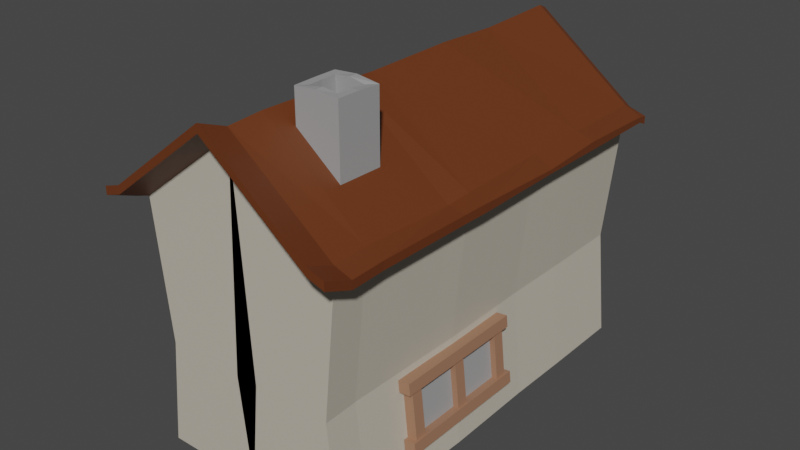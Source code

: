 # Source: house2.blend  (saved by Blender 3.5.10; exported with 4.5.12 LTS)
import bpy
from mathutils import Matrix  # noqa: F401  (used for matrix-valued properties, if any)

bpy.ops.wm.read_factory_settings(use_empty=True)
scene = bpy.context.scene
scene.name = 'Scene'

# ---- collections
col_collection = bpy.data.collections.new('Collection'); scene.collection.children.link(col_collection)

# ---- materials (node trees are filled in below, after node groups)
mat_gray = bpy.data.materials.new('gray')
mat_gray.use_transparent_shadow = False
mat_light_brown = bpy.data.materials.new('light brown')
mat_light_brown.use_transparent_shadow = False
mat_dark_brown = bpy.data.materials.new('dark brown')
mat_dark_brown.use_transparent_shadow = False
mat_white = bpy.data.materials.new('white')
mat_white.use_transparent_shadow = False
mat_light_brown_001 = bpy.data.materials.new('light brown.001')
mat_light_brown_001.use_transparent_shadow = False
mat_light_brown_001.diffuse_color = (0.3588, 0.1786, 0.1068, 1.0)
mat_light_brown_001.roughness = 0.5
mat_gray_001 = bpy.data.materials.new('gray.001')
mat_gray_001.use_transparent_shadow = False
mat_gray_001.diffuse_color = (0.3506, 0.3506, 0.3506, 1.0)
mat_gray_001.roughness = 0.5

# ---- material node trees
mat_gray.use_nodes = True; mat_gray.node_tree.nodes.clear()
_N = mat_gray.node_tree.nodes; _L = mat_gray.node_tree.links
n0 = _N.new('ShaderNodeBsdfPrincipled'); n0.name = 'Principled BSDF'; n0.location = (10, 300)
n0.distribution = 'GGX'
n0.subsurface_method = 'RANDOM_WALK_SKIN'
n0.inputs[0].default_value = (0.3506, 0.3506, 0.3506, 1.0)
n0.inputs[3].default_value = 1.45
n0.inputs[27].default_value = (0.0, 0.0, 0.0, 1.0)
n0.inputs[28].default_value = 1.0
n1 = _N.new('ShaderNodeOutputMaterial'); n1.name = 'Material Output'; n1.location = (300, 300)
n2 = _N.new('ShaderNodeBump'); n2.name = 'Bump'; n2.location = (-234, -229)
n2.inputs[0].default_value = 0.1
n2.inputs[1].default_value = 1.0
n2.inputs[2].default_value = 1.0
n3 = _N.new('ShaderNodeHueSaturation'); n3.name = 'Hue Saturation Value'; n3.location = (-475, -323)
n4 = _N.new('ShaderNodeTexNoise'); n4.name = 'Noise Texture'; n4.location = (-693, -331)
n4.inputs[2].default_value = 888.0
_L.new(n0.outputs[0], n1.inputs[0])
_L.new(n2.outputs[0], n0.inputs[5])
_L.new(n3.outputs[0], n2.inputs[3])
_L.new(n4.outputs[0], n3.inputs[4])
n1.is_active_output = True
mat_light_brown.use_nodes = True; mat_light_brown.node_tree.nodes.clear()
_N = mat_light_brown.node_tree.nodes; _L = mat_light_brown.node_tree.links
n0 = _N.new('ShaderNodeBsdfPrincipled'); n0.name = 'Principled BSDF'; n0.location = (10, 300)
n0.distribution = 'GGX'
n0.subsurface_method = 'RANDOM_WALK_SKIN'
n0.inputs[0].default_value = (0.3588, 0.1786, 0.1068, 1.0)
n0.inputs[3].default_value = 1.45
n0.inputs[27].default_value = (0.0, 0.0, 0.0, 1.0)
n0.inputs[28].default_value = 1.0
n1 = _N.new('ShaderNodeOutputMaterial'); n1.name = 'Material Output'; n1.location = (300, 300)
n2 = _N.new('ShaderNodeBump'); n2.name = 'Bump'; n2.location = (-234, -229)
n2.inputs[0].default_value = 0.1
n2.inputs[1].default_value = 1.0
n2.inputs[2].default_value = 1.0
n3 = _N.new('ShaderNodeHueSaturation'); n3.name = 'Hue Saturation Value'; n3.location = (-475, -323)
n4 = _N.new('ShaderNodeTexNoise'); n4.name = 'Noise Texture'; n4.location = (-693, -331)
n4.inputs[2].default_value = 888.0
_L.new(n0.outputs[0], n1.inputs[0])
_L.new(n2.outputs[0], n0.inputs[5])
_L.new(n3.outputs[0], n2.inputs[3])
_L.new(n4.outputs[0], n3.inputs[4])
n1.is_active_output = True
mat_dark_brown.use_nodes = True; mat_dark_brown.node_tree.nodes.clear()
_N = mat_dark_brown.node_tree.nodes; _L = mat_dark_brown.node_tree.links
n0 = _N.new('ShaderNodeBsdfPrincipled'); n0.name = 'Principled BSDF'; n0.location = (10, 300)
n0.distribution = 'GGX'
n0.subsurface_method = 'RANDOM_WALK_SKIN'
n0.inputs[0].default_value = (0.1376, 0.0354, 0.008495, 1.0)
n0.inputs[3].default_value = 1.45
n0.inputs[27].default_value = (0.0, 0.0, 0.0, 1.0)
n0.inputs[28].default_value = 1.0
n1 = _N.new('ShaderNodeOutputMaterial'); n1.name = 'Material Output'; n1.location = (300, 300)
n2 = _N.new('ShaderNodeBump'); n2.name = 'Bump'; n2.location = (-234, -229)
n2.inputs[0].default_value = 0.1
n2.inputs[1].default_value = 1.0
n2.inputs[2].default_value = 1.0
n3 = _N.new('ShaderNodeHueSaturation'); n3.name = 'Hue Saturation Value'; n3.location = (-475, -323)
n4 = _N.new('ShaderNodeTexNoise'); n4.name = 'Noise Texture'; n4.location = (-693, -331)
n4.inputs[2].default_value = 888.0
_L.new(n0.outputs[0], n1.inputs[0])
_L.new(n2.outputs[0], n0.inputs[5])
_L.new(n3.outputs[0], n2.inputs[3])
_L.new(n4.outputs[0], n3.inputs[4])
n1.is_active_output = True
mat_white.use_nodes = True; mat_white.node_tree.nodes.clear()
_N = mat_white.node_tree.nodes; _L = mat_white.node_tree.links
n0 = _N.new('ShaderNodeBsdfPrincipled'); n0.name = 'Principled BSDF'; n0.location = (10, 300)
n0.distribution = 'GGX'
n0.subsurface_method = 'RANDOM_WALK_SKIN'
n0.inputs[0].default_value = (0.5489, 0.501, 0.4127, 1.0)
n0.inputs[3].default_value = 1.45
n0.inputs[27].default_value = (0.0, 0.0, 0.0, 1.0)
n0.inputs[28].default_value = 1.0
n1 = _N.new('ShaderNodeOutputMaterial'); n1.name = 'Material Output'; n1.location = (300, 300)
n2 = _N.new('ShaderNodeBump'); n2.name = 'Bump'; n2.location = (-234, -229)
n2.inputs[0].default_value = 0.1
n2.inputs[1].default_value = 1.0
n2.inputs[2].default_value = 1.0
n3 = _N.new('ShaderNodeHueSaturation'); n3.name = 'Hue Saturation Value'; n3.location = (-475, -323)
n4 = _N.new('ShaderNodeTexNoise'); n4.name = 'Noise Texture'; n4.location = (-693, -331)
n4.inputs[2].default_value = 888.0
_L.new(n0.outputs[0], n1.inputs[0])
_L.new(n2.outputs[0], n0.inputs[5])
_L.new(n3.outputs[0], n2.inputs[3])
_L.new(n4.outputs[0], n3.inputs[4])
n1.is_active_output = True
mat_light_brown_001.use_nodes = True; mat_light_brown_001.node_tree.nodes.clear()
_N = mat_light_brown_001.node_tree.nodes; _L = mat_light_brown_001.node_tree.links
n0 = _N.new('ShaderNodeBsdfPrincipled'); n0.name = 'Principled BSDF'; n0.location = (10, 300)
n0.distribution = 'GGX'
n0.subsurface_method = 'RANDOM_WALK_SKIN'
n0.inputs[0].default_value = (0.3588, 0.1786, 0.1068, 1.0)
n0.inputs[3].default_value = 1.45
n0.inputs[27].default_value = (0.0, 0.0, 0.0, 1.0)
n0.inputs[28].default_value = 1.0
n1 = _N.new('ShaderNodeOutputMaterial'); n1.name = 'Material Output'; n1.location = (300, 300)
n2 = _N.new('ShaderNodeNormalMap'); n2.name = 'Normal Map'; n2.location = (-300, -300)
n2.label = 'Normal/Map'
n2.inputs[0].default_value = 0.0
_L.new(n0.outputs[0], n1.inputs[0])
_L.new(n2.outputs[0], n0.inputs[5])
n1.is_active_output = True
mat_gray_001.use_nodes = True; mat_gray_001.node_tree.nodes.clear()
_N = mat_gray_001.node_tree.nodes; _L = mat_gray_001.node_tree.links
n0 = _N.new('ShaderNodeBsdfPrincipled'); n0.name = 'Principled BSDF'; n0.location = (10, 300)
n0.distribution = 'GGX'
n0.subsurface_method = 'RANDOM_WALK_SKIN'
n0.inputs[0].default_value = (0.3506, 0.3506, 0.3506, 1.0)
n0.inputs[3].default_value = 1.45
n0.inputs[27].default_value = (0.0, 0.0, 0.0, 1.0)
n0.inputs[28].default_value = 1.0
n1 = _N.new('ShaderNodeOutputMaterial'); n1.name = 'Material Output'; n1.location = (300, 300)
n2 = _N.new('ShaderNodeNormalMap'); n2.name = 'Normal Map'; n2.location = (-300, -300)
n2.label = 'Normal/Map'
n2.inputs[0].default_value = 0.0
_L.new(n0.outputs[0], n1.inputs[0])
_L.new(n2.outputs[0], n0.inputs[5])
n1.is_active_output = True

# ---- world
world_world = bpy.data.worlds.new('World'); scene.world = world_world
world_world.use_nodes = True; world_world.node_tree.nodes.clear()
_N = world_world.node_tree.nodes; _L = world_world.node_tree.links
n0 = _N.new('ShaderNodeOutputWorld'); n0.name = 'World Output'; n0.location = (300, 300)
n1 = _N.new('ShaderNodeBackground'); n1.name = 'Background'; n1.location = (10, 300)
n1.inputs[0].default_value = (0.05088, 0.05088, 0.05088, 1.0)
_L.new(n1.outputs[0], n0.inputs[0])
n0.is_active_output = True
world_world.color = (0.05088, 0.05088, 0.05088)
world_world.use_sun_shadow = False
world_world.sun_shadow_jitter_overblur = 0.0

# ---- meshes
me_cube_001 = bpy.data.meshes.new('Cube.001')
me_cube_001.from_pydata([(0.8672, -1.0, -1.0), (1.0, -1.0, 1.0), (0.8672, 1.0, -1.0), (1.0, 1.0, 1.0), (-0.1089, 1.0, -1.0), (0.0, 1.0, 2.156), (-0.1089, -1.0, -1.0), (0.0, -1.0, 2.156), (0.0, 1.0, 2.277), (1.0, 1.0, 1.121), (1.0, -1.0, 1.121), (0.0, -1.0, 2.277), (1.169, 1.0, 0.9176), (1.169, -1.0, 0.9176), (1.169, 1.0, 1.001), (1.169, -1.0, 1.038), (0.0, 1.045, 2.094), (1.0, 1.045, 0.9378), (1.0, 1.045, 1.059), (0.0, 1.045, 2.215), (1.169, 1.045, 0.8554), (1.169, 1.045, 0.9762), (1.0, -1.138, 1.164), (0.0, -1.138, 2.32), (1.0, -1.138, 1.285), (0.0, -1.138, 2.441), (1.169, -1.138, 1.203), (1.169, -1.138, 1.082), (0.8672, 0.5811, -1.0), (1.0, 0.5811, 1.0), (0.0, 0.5811, -1.0), (1.0, 0.5811, 1.121), (0.0, 0.5811, 2.238), (1.169, 0.5811, 0.9176), (1.169, 0.5811, 1.038), (1.0, -0.354, 1.0), (0.0, -0.354, -1.0), (1.0, -0.354, 1.081), (0.0, -0.354, 2.277), (1.169, -0.354, 0.9176), (1.169, -0.354, 1.038), (0.8672, -0.354, -1.0), (0.8605, 0.2533, -1.0), (0.9933, 0.2533, 1.0), (-0.006721, 0.2533, -1.0), (0.9933, 0.2533, 1.121), (-0.006721, 0.2533, 2.277), (1.163, 0.2533, 0.9176), (1.163, 0.2533, 0.9743), (1.006, -0.2251, 1.0), (0.006051, -0.2251, -1.0), (1.006, -0.2251, 1.105), (0.006051, -0.2251, 2.261), (1.175, -0.2251, 0.9176), (1.175, -0.2251, 1.038), (0.8733, -0.2251, -1.0), (0.9871, -0.8262, 1.0), (-0.01295, -0.8262, -1.0), (0.9871, -0.8262, 1.121), (-0.01295, -0.8262, 2.307), (1.156, -0.8262, 0.9176), (1.156, -0.8262, 1.038), (0.8543, -0.8262, -1.0), (0.9761, 0.5811, -2.577), (0.9761, 1.0, -2.577), (0.0, -1.0, -2.577), (0.9761, -1.0, -2.577), (0.0, 1.0, -2.577), (-0.01295, -0.8262, -2.577), (0.9694, 0.2533, -2.577), (0.0, 0.5811, -2.577), (0.006051, -0.2251, -2.577), (0.0, -0.354, -2.577), (0.9632, -0.8262, -2.577), (0.9761, -0.354, -2.577), (0.9822, -0.2251, -2.577), (-0.006721, 0.2533, -2.577)], [], [(4, 5, 3, 2), (62, 56, 1, 0), (44, 30, 70, 76), (7, 1, 22, 23), (13, 15, 26, 27), (0, 1, 7, 6), (58, 59, 11, 10), (14, 12, 20, 21), (33, 12, 14, 34), (29, 3, 12, 33), (3, 5, 16, 17), (58, 10, 15, 61), (17, 16, 19, 18), (17, 18, 21, 20), (5, 8, 19, 16), (12, 3, 17, 20), (8, 9, 18, 19), (9, 14, 21, 18), (23, 22, 24, 25), (24, 22, 27, 26), (10, 11, 25, 24), (1, 13, 27, 22), (11, 7, 23, 25), (15, 10, 24, 26), (9, 31, 34, 14), (43, 29, 33, 47), (47, 33, 34, 48), (9, 8, 32, 31), (0, 6, 65, 66), (2, 3, 29, 28), (60, 39, 40, 61), (56, 35, 39, 60), (51, 37, 40, 54), (51, 52, 38, 37), (41, 62, 73, 74), (55, 49, 35, 41), (28, 29, 43, 42), (42, 55, 75, 69), (31, 32, 46, 45), (31, 45, 48, 34), (53, 47, 48, 54), (49, 43, 47, 53), (35, 49, 53, 39), (39, 53, 54, 40), (42, 43, 49, 55), (50, 44, 76, 71), (45, 46, 52, 51), (45, 51, 54, 48), (1, 56, 60, 13), (13, 60, 61, 15), (37, 58, 61, 40), (37, 38, 59, 58), (2, 28, 63, 64), (41, 35, 56, 62), (68, 73, 66, 65), (67, 64, 63, 70), (71, 75, 74, 72), (70, 63, 69, 76), (76, 69, 75, 71), (72, 74, 73, 68), (62, 0, 66, 73), (36, 50, 71, 72), (4, 2, 64, 67), (28, 42, 69, 63), (55, 41, 74, 75), (57, 36, 72, 68), (30, 4, 67, 70), (6, 57, 68, 65)])
me_cube_001.polygons.foreach_set('material_index', [3, 3, 0, 2, 2, 3, 2, 2, 2, 2, 2, 2, 2, 2, 0, 2, 2, 2, 2, 2, 2, 2, 0, 2, 2, 2, 2, 2, 3, 3, 2, 2, 2, 2, 3, 3, 3, 3, 2, 2, 2, 2, 2, 2, 3, 0, 2, 2, 2, 2, 2, 2, 3, 3, 3, 3, 3, 3, 3, 3, 3, 0, 3, 3, 3, 0, 0, 0])
_uv = me_cube_001.uv_layers.new(name='UVMap')
_uv.uv.foreach_set('vector', [0.375, 0.375, 0.625, 0.375, 0.625, 0.5, 0.375, 0.5, 0.375, 0.7283, 0.625, 0.7283, 0.625, 0.75, 0.375, 0.75, 0.0, 0.0, 0.0, 0.0, 0.0, 0.0, 0.0, 0.0, 0.625, 0.875, 0.625, 0.75, 0.625, 0.75, 0.625, 0.875, 0.625, 0.75, 0.625, 0.75, 0.625, 0.75, 0.625, 0.75, 0.375, 0.75, 0.625, 0.75, 0.625, 0.875, 0.375, 0.875, 0.625, 0.7283, 0.75, 0.7283, 0.75, 0.75, 0.625, 0.75, 0.625, 0.5, 0.625, 0.5, 0.625, 0.5, 0.625, 0.5, 0.625, 0.5524, 0.625, 0.5, 0.625, 0.5, 0.625, 0.5524, 0.625, 0.5524, 0.625, 0.5, 0.625, 0.5, 0.625, 0.5524, 0.625, 0.5, 0.625, 0.375, 0.625, 0.375, 0.625, 0.5, 0.625, 0.7283, 0.625, 0.75, 0.625, 0.75, 0.625, 0.7283, 0.625, 0.5, 0.625, 0.375, 0.625, 0.375, 0.625, 0.5, 0.625, 0.5, 0.625, 0.5, 0.625, 0.5, 0.625, 0.5, 0.0, 0.0, 0.0, 0.0, 0.0, 0.0, 0.0, 0.0, 0.625, 0.5, 0.625, 0.5, 0.625, 0.5, 0.625, 0.5, 0.75, 0.5, 0.625, 0.5, 0.625, 0.5, 0.75, 0.5, 0.625, 0.5, 0.625, 0.5, 0.625, 0.5, 0.625, 0.5, 0.625, 0.875, 0.625, 0.75, 0.625, 0.75, 0.625, 0.875, 0.625, 0.75, 0.625, 0.75, 0.625, 0.75, 0.625, 0.75, 0.625, 0.75, 0.75, 0.75, 0.75, 0.75, 0.625, 0.75, 0.625, 0.75, 0.625, 0.75, 0.625, 0.75, 0.625, 0.75, 0.0, 0.0, 0.0, 0.0, 0.0, 0.0, 0.0, 0.0, 0.625, 0.75, 0.625, 0.75, 0.625, 0.75, 0.625, 0.75, 0.625, 0.5, 0.625, 0.5524, 0.625, 0.5524, 0.625, 0.5, 0.625, 0.5933, 0.625, 0.5524, 0.625, 0.5524, 0.625, 0.5933, 0.625, 0.5933, 0.625, 0.5524, 0.625, 0.5524, 0.625, 0.5933, 0.625, 0.5, 0.75, 0.5, 0.75, 0.5524, 0.625, 0.5524, 0.375, 0.75, 0.375, 0.875, 0.375, 0.875, 0.375, 0.75, 0.375, 0.5, 0.625, 0.5, 0.625, 0.5524, 0.375, 0.5524, 0.625, 0.7283, 0.625, 0.6692, 0.625, 0.6692, 0.625, 0.7283, 0.625, 0.7283, 0.625, 0.6692, 0.625, 0.6692, 0.625, 0.7283, 0.625, 0.6531, 0.625, 0.6692, 0.625, 0.6692, 0.625, 0.6531, 0.625, 0.6531, 0.75, 0.6531, 0.75, 0.6692, 0.625, 0.6692, 0.375, 0.6692, 0.375, 0.7283, 0.375, 0.7283, 0.375, 0.6692, 0.375, 0.6531, 0.625, 0.6531, 0.625, 0.6692, 0.375, 0.6692, 0.375, 0.5524, 0.625, 0.5524, 0.625, 0.5933, 0.375, 0.5933, 0.375, 0.5933, 0.375, 0.6531, 0.375, 0.6531, 0.375, 0.5933, 0.625, 0.5524, 0.75, 0.5524, 0.75, 0.5933, 0.625, 0.5933, 0.625, 0.5524, 0.625, 0.5933, 0.625, 0.5933, 0.625, 0.5524, 0.625, 0.6531, 0.625, 0.5933, 0.625, 0.5933, 0.625, 0.6531, 0.625, 0.6531, 0.625, 0.5933, 0.625, 0.5933, 0.625, 0.6531, 0.625, 0.6692, 0.625, 0.6531, 0.625, 0.6531, 0.625, 0.6692, 0.625, 0.6692, 0.625, 0.6531, 0.625, 0.6531, 0.625, 0.6692, 0.375, 0.5933, 0.625, 0.5933, 0.625, 0.6531, 0.375, 0.6531, 0.0, 0.0, 0.0, 0.0, 0.0, 0.0, 0.0, 0.0, 0.625, 0.5933, 0.75, 0.5933, 0.75, 0.6531, 0.625, 0.6531, 0.625, 0.5933, 0.625, 0.6531, 0.625, 0.6531, 0.625, 0.5933, 0.625, 0.75, 0.625, 0.7283, 0.625, 0.7283, 0.625, 0.75, 0.625, 0.75, 0.625, 0.7283, 0.625, 0.7283, 0.625, 0.75, 0.625, 0.6692, 0.625, 0.7283, 0.625, 0.7283, 0.625, 0.6692, 0.625, 0.6692, 0.75, 0.6692, 0.75, 0.7283, 0.625, 0.7283, 0.375, 0.5, 0.375, 0.5524, 0.375, 0.5524, 0.375, 0.5, 0.375, 0.6692, 0.625, 0.6692, 0.625, 0.7283, 0.375, 0.7283, 0.25, 0.7283, 0.375, 0.7283, 0.375, 0.75, 0.25, 0.75, 0.25, 0.5, 0.375, 0.5, 0.375, 0.5524, 0.25, 0.5524, 0.25, 0.6531, 0.375, 0.6531, 0.375, 0.6692, 0.25, 0.6692, 0.25, 0.5524, 0.375, 0.5524, 0.375, 0.5933, 0.25, 0.5933, 0.25, 0.5933, 0.375, 0.5933, 0.375, 0.6531, 0.25, 0.6531, 0.25, 0.6692, 0.375, 0.6692, 0.375, 0.7283, 0.25, 0.7283, 0.375, 0.7283, 0.375, 0.75, 0.375, 0.75, 0.375, 0.7283, 0.0, 0.0, 0.0, 0.0, 0.0, 0.0, 0.0, 0.0, 0.375, 0.375, 0.375, 0.5, 0.375, 0.5, 0.375, 0.375, 0.375, 0.5524, 0.375, 0.5933, 0.375, 0.5933, 0.375, 0.5524, 0.375, 0.6531, 0.375, 0.6692, 0.375, 0.6692, 0.375, 0.6531, 0.0, 0.0, 0.0, 0.0, 0.0, 0.0, 0.0, 0.0, 0.0, 0.0, 0.0, 0.0, 0.0, 0.0, 0.0, 0.0, 0.0, 0.0, 0.0, 0.0, 0.0, 0.0, 0.0, 0.0])
me_cube_001.materials.append(mat_gray)
me_cube_001.materials.append(mat_light_brown)
me_cube_001.materials.append(mat_dark_brown)
me_cube_001.materials.append(mat_white)
me_cube_001.update()
me_cube_002 = bpy.data.meshes.new('Cube.002')
me_cube_002.from_pydata([(-0.9621, -1.0, -1.0), (-0.6102, -0.648, 1.0), (-1.0, 1.0, -1.0), (-0.648, 0.648, 1.0), (1.0, -1.0, -1.0), (0.648, -0.648, 1.0), (1.0, 1.0, -1.027), (0.648, 0.648, 0.9729), (-0.9621, -1.0, 1.0), (-1.0, 1.0, 1.0), (1.0, 1.0, 0.9729), (1.0, -1.0, 1.0), (-0.6102, -0.648, 0.4521), (-0.648, 0.648, 0.4521), (0.648, 0.648, 0.425), (0.648, -0.648, 0.4521), (-1.0, 0.0, -1.0), (-1.0, 0.0, 1.0), (1.0, 0.0, -1.0), (1.0, 0.0, 1.0), (-0.648, 0.0, 1.0), (0.648, 0.0, 1.0), (-0.648, 0.0, 0.4521), (0.648, 0.0, 0.4521), (0.0, 1.0, -0.9645), (0.0, 1.0, 1.036), (0.0, -1.0, -0.9645), (0.0, -1.0, 1.036), (0.0, 0.648, 1.036), (0.0, -0.648, 1.036), (0.0, 0.648, 0.4876), (0.0, -0.648, 0.4876), (0.0, 0.0, 0.4876), (0.0, 0.0, -0.9645)], [], [(16, 17, 9, 2), (24, 25, 10, 6), (18, 19, 11, 4), (26, 27, 8, 0), (33, 18, 4, 26), (29, 5, 15, 31), (20, 3, 9, 17), (28, 7, 10, 25), (21, 5, 11, 19), (29, 1, 8, 27), (32, 22, 12, 31), (28, 3, 13, 30), (21, 7, 14, 23), (20, 1, 12, 22), (3, 20, 22, 13), (5, 21, 23, 15), (30, 13, 22, 32), (7, 21, 19, 10), (1, 20, 17, 8), (24, 6, 18, 33), (6, 10, 19, 18), (0, 8, 17, 16), (2, 24, 33, 16), (14, 30, 32, 23), (7, 28, 30, 14), (23, 32, 31, 15), (5, 29, 27, 11), (3, 28, 25, 9), (1, 29, 31, 12), (16, 33, 26, 0), (4, 11, 27, 26), (2, 9, 25, 24)])
_uv = me_cube_002.uv_layers.new(name='UVMap')
_uv.uv.foreach_set('vector', [0.375, 0.125, 0.625, 0.125, 0.625, 0.25, 0.375, 0.25, 0.375, 0.375, 0.625, 0.375, 0.625, 0.5, 0.375, 0.5, 0.375, 0.625, 0.625, 0.625, 0.625, 0.75, 0.375, 0.75, 0.375, 0.875, 0.625, 0.875, 0.625, 1.0, 0.375, 1.0, 0.25, 0.625, 0.375, 0.625, 0.375, 0.75, 0.25, 0.75, 0.75, 0.706, 0.669, 0.706, 0.669, 0.706, 0.75, 0.706, 0.831, 0.625, 0.831, 0.544, 0.875, 0.5, 0.875, 0.625, 0.75, 0.544, 0.669, 0.544, 0.625, 0.5, 0.75, 0.5, 0.669, 0.625, 0.669, 0.706, 0.625, 0.75, 0.625, 0.625, 0.75, 0.706, 0.831, 0.706, 0.875, 0.75, 0.75, 0.75, 0.75, 0.625, 0.831, 0.625, 0.831, 0.706, 0.75, 0.706, 0.75, 0.544, 0.831, 0.544, 0.831, 0.544, 0.75, 0.544, 0.669, 0.625, 0.669, 0.544, 0.669, 0.544, 0.669, 0.625, 0.831, 0.625, 0.831, 0.706, 0.831, 0.706, 0.831, 0.625, 0.831, 0.544, 0.831, 0.625, 0.831, 0.625, 0.831, 0.544, 0.669, 0.706, 0.669, 0.625, 0.669, 0.625, 0.669, 0.706, 0.75, 0.544, 0.831, 0.544, 0.831, 0.625, 0.75, 0.625, 0.669, 0.544, 0.669, 0.625, 0.625, 0.625, 0.625, 0.5, 0.831, 0.706, 0.831, 0.625, 0.875, 0.625, 0.875, 0.75, 0.25, 0.5, 0.375, 0.5, 0.375, 0.625, 0.25, 0.625, 0.375, 0.5, 0.625, 0.5, 0.625, 0.625, 0.375, 0.625, 0.375, 0.0, 0.625, 0.0, 0.625, 0.125, 0.375, 0.125, 0.125, 0.5, 0.25, 0.5, 0.25, 0.625, 0.125, 0.625, 0.669, 0.544, 0.75, 0.544, 0.75, 0.625, 0.669, 0.625, 0.669, 0.544, 0.75, 0.544, 0.75, 0.544, 0.669, 0.544, 0.669, 0.625, 0.75, 0.625, 0.75, 0.706, 0.669, 0.706, 0.669, 0.706, 0.75, 0.706, 0.75, 0.75, 0.625, 0.75, 0.831, 0.544, 0.75, 0.544, 0.75, 0.5, 0.875, 0.5, 0.831, 0.706, 0.75, 0.706, 0.75, 0.706, 0.831, 0.706, 0.125, 0.625, 0.25, 0.625, 0.25, 0.75, 0.125, 0.75, 0.375, 0.75, 0.625, 0.75, 0.625, 0.875, 0.375, 0.875, 0.375, 0.25, 0.625, 0.25, 0.625, 0.375, 0.375, 0.375])
me_cube_002.materials.append(mat_gray)
me_cube_002.update()
me_cube_003 = bpy.data.meshes.new('Cube.003')
me_cube_003.from_pydata([(-1.0, -1.0, -1.0), (-1.0, -1.0, 1.0), (-1.0, 1.0, -1.0), (-1.0, 1.0, 1.0), (1.0, -1.0, -1.0), (1.0, -1.0, 1.0), (1.0, 1.0, -1.0), (1.0, 1.0, 1.0)], [], [(0, 1, 3, 2), (2, 3, 7, 6), (6, 7, 5, 4), (4, 5, 1, 0), (2, 6, 4, 0), (7, 3, 1, 5)])
_uv = me_cube_003.uv_layers.new(name='UVMap')
_uv.uv.foreach_set('vector', [0.375, 0.0, 0.625, 0.0, 0.625, 0.25, 0.375, 0.25, 0.375, 0.25, 0.625, 0.25, 0.625, 0.5, 0.375, 0.5, 0.375, 0.5, 0.625, 0.5, 0.625, 0.75, 0.375, 0.75, 0.375, 0.75, 0.625, 0.75, 0.625, 1.0, 0.375, 1.0, 0.125, 0.5, 0.375, 0.5, 0.375, 0.75, 0.125, 0.75, 0.625, 0.5, 0.875, 0.5, 0.875, 0.75, 0.625, 0.75])
me_cube_003.materials.append(mat_light_brown)
me_cube_003.update()
me_cube_004 = bpy.data.meshes.new('Cube.004')
me_cube_004.from_pydata([(-1.0, -1.0, -1.0), (-1.0, -1.0, 1.0), (-1.0, 1.0, -1.0), (-1.0, 1.0, 1.0), (1.0, -1.0, -1.0), (1.0, -1.0, 1.0), (1.0, 1.0, -1.0), (1.0, 1.0, 1.0)], [], [(0, 1, 3, 2), (2, 3, 7, 6), (6, 7, 5, 4), (4, 5, 1, 0), (2, 6, 4, 0), (7, 3, 1, 5)])
_uv = me_cube_004.uv_layers.new(name='UVMap')
_uv.uv.foreach_set('vector', [0.375, 0.0, 0.625, 0.0, 0.625, 0.25, 0.375, 0.25, 0.375, 0.25, 0.625, 0.25, 0.625, 0.5, 0.375, 0.5, 0.375, 0.5, 0.625, 0.5, 0.625, 0.75, 0.375, 0.75, 0.375, 0.75, 0.625, 0.75, 0.625, 1.0, 0.375, 1.0, 0.125, 0.5, 0.375, 0.5, 0.375, 0.75, 0.125, 0.75, 0.625, 0.5, 0.875, 0.5, 0.875, 0.75, 0.625, 0.75])
me_cube_004.materials.append(mat_dark_brown)
me_cube_004.update()
me_cube_005 = bpy.data.meshes.new('Cube.005')
me_cube_005.from_pydata([(-1.0, -1.0, -1.0), (-1.0, -1.0, 1.0), (-1.0, 1.0, -1.0), (-1.0, 1.0, 1.0), (1.0, -1.0, -1.0), (1.0, -1.0, 1.0), (1.0, 1.0, -1.0), (1.0, 1.0, 1.0)], [], [(0, 1, 3, 2), (2, 3, 7, 6), (6, 7, 5, 4), (4, 5, 1, 0), (2, 6, 4, 0), (7, 3, 1, 5)])
_uv = me_cube_005.uv_layers.new(name='UVMap')
_uv.uv.foreach_set('vector', [0.375, 0.0, 0.625, 0.0, 0.625, 0.25, 0.375, 0.25, 0.375, 0.25, 0.625, 0.25, 0.625, 0.5, 0.375, 0.5, 0.375, 0.5, 0.625, 0.5, 0.625, 0.75, 0.375, 0.75, 0.375, 0.75, 0.625, 0.75, 0.625, 1.0, 0.375, 1.0, 0.125, 0.5, 0.375, 0.5, 0.375, 0.75, 0.125, 0.75, 0.625, 0.5, 0.875, 0.5, 0.875, 0.75, 0.625, 0.75])
me_cube_005.materials.append(mat_dark_brown)
me_cube_005.update()
me_cube_006 = bpy.data.meshes.new('Cube.006')
me_cube_006.from_pydata([(-1.0, -1.0, -1.0), (-1.0, -1.0, 1.0), (-1.0, 1.0, -1.0), (-1.0, 1.0, 1.0), (1.0, -1.0, -1.0), (1.0, -1.0, 1.0), (1.0, 1.0, -1.0), (1.0, 1.0, 1.0)], [], [(0, 1, 3, 2), (2, 3, 7, 6), (6, 7, 5, 4), (4, 5, 1, 0), (2, 6, 4, 0), (7, 3, 1, 5)])
_uv = me_cube_006.uv_layers.new(name='UVMap')
_uv.uv.foreach_set('vector', [0.375, 0.0, 0.625, 0.0, 0.625, 0.25, 0.375, 0.25, 0.375, 0.25, 0.625, 0.25, 0.625, 0.5, 0.375, 0.5, 0.375, 0.5, 0.625, 0.5, 0.625, 0.75, 0.375, 0.75, 0.375, 0.75, 0.625, 0.75, 0.625, 1.0, 0.375, 1.0, 0.125, 0.5, 0.375, 0.5, 0.375, 0.75, 0.125, 0.75, 0.625, 0.5, 0.875, 0.5, 0.875, 0.75, 0.625, 0.75])
me_cube_006.materials.append(mat_dark_brown)
me_cube_006.update()
me_cube = bpy.data.meshes.new('Cube')
me_cube.from_pydata([(1.0, 1.0, 1.0), (1.0, 1.0, -1.0), (1.0, -1.0, 1.0), (1.0, -1.0, -1.0), (-1.0, 1.0, 1.0), (-1.0, 1.0, -1.0), (-1.0, -1.0, 1.0), (-1.0, -1.0, -1.0)], [], [(0, 4, 6, 2), (3, 2, 6, 7), (7, 6, 4, 5), (5, 1, 3, 7), (1, 0, 2, 3), (5, 4, 0, 1)])
me_cube.polygons.foreach_set('use_smooth', [True] * 6)
_k = set([(0, 1), (0, 2), (0, 4), (1, 3), (1, 5), (2, 3), (2, 6), (3, 7), (4, 5), (4, 6), (5, 7), (6, 7)])
me_cube.attributes.new('sharp_edge', 'BOOLEAN', 'EDGE').data.foreach_set('value', [ (min(e.vertices), max(e.vertices)) in _k for e in me_cube.edges])
_uv = me_cube.uv_layers.new(name='UVMap')
_uv.uv.foreach_set('vector', [0.625, 0.5, 0.875, 0.5, 0.875, 0.75, 0.625, 0.75, 0.375, 0.75, 0.625, 0.75, 0.625, 1.0, 0.375, 1.0, 0.375, 0.0, 0.625, 0.0, 0.625, 0.25, 0.375, 0.25, 0.125, 0.5, 0.375, 0.5, 0.375, 0.75, 0.125, 0.75, 0.375, 0.5, 0.625, 0.5, 0.625, 0.75, 0.375, 0.75, 0.375, 0.25, 0.625, 0.25, 0.625, 0.5, 0.375, 0.5])
me_cube.materials.append(mat_light_brown_001)
me_cube.update()
me_cube.normals_split_custom_set([tuple(v) for v in zip(*[iter([0.0, 0.0, 1.0, 0.0, 0.0, 1.0, 0.0, 0.0, 1.0, 0.0, 0.0, 1.0, 0.0, -1.0, 0.0, 0.0, -1.0, 0.0, 0.0, -1.0, 0.0, 0.0, -1.0, 0.0, -1.0, 0.0, 0.0, -1.0, 0.0, 0.0, -1.0, 0.0, 0.0, -1.0, 0.0, 0.0, 0.0, 0.0, -1.0, 0.0, 0.0, -1.0, 0.0, 0.0, -1.0, 0.0, 0.0, -1.0, 1.0, 0.0, 0.0, 1.0, 0.0, 0.0, 1.0, 0.0, 0.0, 1.0, 0.0, 0.0, 0.0, 1.0, 0.0, 0.0, 1.0, 0.0, 0.0, 1.0, 0.0, 0.0, 1.0, 0.0])] * 3)])
me_cube_007 = bpy.data.meshes.new('Cube.007')
me_cube_007.from_pydata([(1.0, 1.0, 1.0), (1.0, 1.0, -1.0), (1.0, -1.0, 1.0), (1.0, -1.0, -1.0), (-1.0, 1.0, 1.0), (-1.0, 1.0, -1.0), (-1.0, -1.0, 1.0), (-1.0, -1.0, -1.0)], [], [(0, 4, 6, 2), (3, 2, 6, 7), (7, 6, 4, 5), (5, 1, 3, 7), (1, 0, 2, 3), (5, 4, 0, 1)])
me_cube_007.polygons.foreach_set('use_smooth', [True] * 6)
_k = set([(0, 1), (0, 2), (0, 4), (1, 3), (1, 5), (2, 3), (2, 6), (3, 7), (4, 5), (4, 6), (5, 7), (6, 7)])
me_cube_007.attributes.new('sharp_edge', 'BOOLEAN', 'EDGE').data.foreach_set('value', [ (min(e.vertices), max(e.vertices)) in _k for e in me_cube_007.edges])
_uv = me_cube_007.uv_layers.new(name='UVMap')
_uv.uv.foreach_set('vector', [0.625, 0.5, 0.875, 0.5, 0.875, 0.75, 0.625, 0.75, 0.375, 0.75, 0.625, 0.75, 0.625, 1.0, 0.375, 1.0, 0.375, 0.0, 0.625, 0.0, 0.625, 0.25, 0.375, 0.25, 0.125, 0.5, 0.375, 0.5, 0.375, 0.75, 0.125, 0.75, 0.375, 0.5, 0.625, 0.5, 0.625, 0.75, 0.375, 0.75, 0.375, 0.25, 0.625, 0.25, 0.625, 0.5, 0.375, 0.5])
me_cube_007.materials.append(mat_light_brown_001)
me_cube_007.update()
me_cube_007.normals_split_custom_set([tuple(v) for v in zip(*[iter([0.0, 0.0, 1.0, 0.0, 0.0, 1.0, 0.0, 0.0, 1.0, 0.0, 0.0, 1.0, 0.0, -1.0, 0.0, 0.0, -1.0, 0.0, 0.0, -1.0, 0.0, 0.0, -1.0, 0.0, -1.0, 0.0, 0.0, -1.0, 0.0, 0.0, -1.0, 0.0, 0.0, -1.0, 0.0, 0.0, 0.0, 0.0, -1.0, 0.0, 0.0, -1.0, 0.0, 0.0, -1.0, 0.0, 0.0, -1.0, 1.0, 0.0, 0.0, 1.0, 0.0, 0.0, 1.0, 0.0, 0.0, 1.0, 0.0, 0.0, 0.0, 1.0, 0.0, 0.0, 1.0, 0.0, 0.0, 1.0, 0.0, 0.0, 1.0, 0.0])] * 3)])
me_cube_008 = bpy.data.meshes.new('Cube.008')
me_cube_008.from_pydata([(1.0, 1.0, 1.0), (1.0, 1.0, -1.0), (1.0, -1.0, 1.0), (1.0, -1.0, -1.0), (-1.0, 1.0, 1.0), (-1.0, 1.0, -1.0), (-1.0, -1.0, 1.0), (-1.0, -1.0, -1.0)], [], [(0, 4, 6, 2), (3, 2, 6, 7), (7, 6, 4, 5), (5, 1, 3, 7), (1, 0, 2, 3), (5, 4, 0, 1)])
me_cube_008.polygons.foreach_set('use_smooth', [True] * 6)
_k = set([(0, 1), (0, 2), (0, 4), (1, 3), (1, 5), (2, 3), (2, 6), (3, 7), (4, 5), (4, 6), (5, 7), (6, 7)])
me_cube_008.attributes.new('sharp_edge', 'BOOLEAN', 'EDGE').data.foreach_set('value', [ (min(e.vertices), max(e.vertices)) in _k for e in me_cube_008.edges])
_uv = me_cube_008.uv_layers.new(name='UVMap')
_uv.uv.foreach_set('vector', [0.625, 0.5, 0.875, 0.5, 0.875, 0.75, 0.625, 0.75, 0.375, 0.75, 0.625, 0.75, 0.625, 1.0, 0.375, 1.0, 0.375, 0.0, 0.625, 0.0, 0.625, 0.25, 0.375, 0.25, 0.125, 0.5, 0.375, 0.5, 0.375, 0.75, 0.125, 0.75, 0.375, 0.5, 0.625, 0.5, 0.625, 0.75, 0.375, 0.75, 0.375, 0.25, 0.625, 0.25, 0.625, 0.5, 0.375, 0.5])
me_cube_008.materials.append(mat_light_brown_001)
me_cube_008.update()
me_cube_008.normals_split_custom_set([tuple(v) for v in zip(*[iter([0.0, 0.0, 1.0, 0.0, 0.0, 1.0, 0.0, 0.0, 1.0, 0.0, 0.0, 1.0, 0.0, -1.0, 0.0, 0.0, -1.0, 0.0, 0.0, -1.0, 0.0, 0.0, -1.0, 0.0, -1.0, 0.0, 0.0, -1.0, 0.0, 0.0, -1.0, 0.0, 0.0, -1.0, 0.0, 0.0, 0.0, 0.0, -1.0, 0.0, 0.0, -1.0, 0.0, 0.0, -1.0, 0.0, 0.0, -1.0, 1.0, 0.0, 0.0, 1.0, 0.0, 0.0, 1.0, 0.0, 0.0, 1.0, 0.0, 0.0, 0.0, 1.0, 0.0, 0.0, 1.0, 0.0, 0.0, 1.0, 0.0, 0.0, 1.0, 0.0])] * 3)])
me_cube_009 = bpy.data.meshes.new('Cube.009')
me_cube_009.from_pydata([(1.0, 1.0, 1.0), (1.0, 1.0, -1.0), (1.0, -1.0, 1.0), (1.0, -1.0, -1.0), (-1.0, 1.0, 1.0), (-1.0, 1.0, -1.0), (-1.0, -1.0, 1.0), (-1.0, -1.0, -1.0)], [], [(0, 4, 6, 2), (3, 2, 6, 7), (7, 6, 4, 5), (5, 1, 3, 7), (1, 0, 2, 3), (5, 4, 0, 1)])
me_cube_009.polygons.foreach_set('use_smooth', [True] * 6)
_k = set([(0, 1), (0, 2), (0, 4), (1, 3), (1, 5), (2, 3), (2, 6), (3, 7), (4, 5), (4, 6), (5, 7), (6, 7)])
me_cube_009.attributes.new('sharp_edge', 'BOOLEAN', 'EDGE').data.foreach_set('value', [ (min(e.vertices), max(e.vertices)) in _k for e in me_cube_009.edges])
_uv = me_cube_009.uv_layers.new(name='UVMap')
_uv.uv.foreach_set('vector', [0.625, 0.5, 0.875, 0.5, 0.875, 0.75, 0.625, 0.75, 0.375, 0.75, 0.625, 0.75, 0.625, 1.0, 0.375, 1.0, 0.375, 0.0, 0.625, 0.0, 0.625, 0.25, 0.375, 0.25, 0.125, 0.5, 0.375, 0.5, 0.375, 0.75, 0.125, 0.75, 0.375, 0.5, 0.625, 0.5, 0.625, 0.75, 0.375, 0.75, 0.375, 0.25, 0.625, 0.25, 0.625, 0.5, 0.375, 0.5])
me_cube_009.materials.append(mat_light_brown_001)
me_cube_009.update()
me_cube_009.normals_split_custom_set([tuple(v) for v in zip(*[iter([0.0, 0.0, 1.0, 0.0, 0.0, 1.0, 0.0, 0.0, 1.0, 0.0, 0.0, 1.0, 0.0, -1.0, 0.0, 0.0, -1.0, 0.0, 0.0, -1.0, 0.0, 0.0, -1.0, 0.0, -1.0, 0.0, 0.0, -1.0, 0.0, 0.0, -1.0, 0.0, 0.0, -1.0, 0.0, 0.0, 0.0, 0.0, -1.0, 0.0, 0.0, -1.0, 0.0, 0.0, -1.0, 0.0, 0.0, -1.0, 1.0, 0.0, 0.0, 1.0, 0.0, 0.0, 1.0, 0.0, 0.0, 1.0, 0.0, 0.0, 0.0, 1.0, 0.0, 0.0, 1.0, 0.0, 0.0, 1.0, 0.0, 0.0, 1.0, 0.0])] * 3)])
me_cube_010 = bpy.data.meshes.new('Cube.010')
me_cube_010.from_pydata([(1.0, 1.0, 1.0), (1.0, 1.0, -1.0), (1.0, -1.0, 1.0), (1.0, -1.0, -1.0), (-1.0, 1.0, 1.0), (-1.0, 1.0, -1.0), (-1.0, -1.0, 1.0), (-1.0, -1.0, -1.0)], [], [(0, 4, 6, 2), (3, 2, 6, 7), (7, 6, 4, 5), (5, 1, 3, 7), (1, 0, 2, 3), (5, 4, 0, 1)])
me_cube_010.polygons.foreach_set('use_smooth', [True] * 6)
_k = set([(0, 1), (0, 2), (0, 4), (1, 3), (1, 5), (2, 3), (2, 6), (3, 7), (4, 5), (4, 6), (5, 7), (6, 7)])
me_cube_010.attributes.new('sharp_edge', 'BOOLEAN', 'EDGE').data.foreach_set('value', [ (min(e.vertices), max(e.vertices)) in _k for e in me_cube_010.edges])
_uv = me_cube_010.uv_layers.new(name='UVMap')
_uv.uv.foreach_set('vector', [0.625, 0.5, 0.875, 0.5, 0.875, 0.75, 0.625, 0.75, 0.375, 0.75, 0.625, 0.75, 0.625, 1.0, 0.375, 1.0, 0.375, 0.0, 0.625, 0.0, 0.625, 0.25, 0.375, 0.25, 0.125, 0.5, 0.375, 0.5, 0.375, 0.75, 0.125, 0.75, 0.375, 0.5, 0.625, 0.5, 0.625, 0.75, 0.375, 0.75, 0.375, 0.25, 0.625, 0.25, 0.625, 0.5, 0.375, 0.5])
me_cube_010.materials.append(mat_light_brown_001)
me_cube_010.update()
me_cube_010.normals_split_custom_set([tuple(v) for v in zip(*[iter([0.0, 0.0, 1.0, 0.0, 0.0, 1.0, 0.0, 0.0, 1.0, 0.0, 0.0, 1.0, 0.0, -1.0, 0.0, 0.0, -1.0, 0.0, 0.0, -1.0, 0.0, 0.0, -1.0, 0.0, -1.0, 0.0, 0.0, -1.0, 0.0, 0.0, -1.0, 0.0, 0.0, -1.0, 0.0, 0.0, 0.0, 0.0, -1.0, 0.0, 0.0, -1.0, 0.0, 0.0, -1.0, 0.0, 0.0, -1.0, 1.0, 0.0, 0.0, 1.0, 0.0, 0.0, 1.0, 0.0, 0.0, 1.0, 0.0, 0.0, 0.0, 1.0, 0.0, 0.0, 1.0, 0.0, 0.0, 1.0, 0.0, 0.0, 1.0, 0.0])] * 3)])
me_plane = bpy.data.meshes.new('Plane')
me_plane.from_pydata([(-1.0, -1.0, 0.0), (1.0, -1.0, 0.0), (-1.0, 1.0, 0.0), (1.0, 1.0, 0.0)], [], [(0, 1, 3, 2)])
me_plane.polygons.foreach_set('use_smooth', [True] * 1)
_uv = me_plane.uv_layers.new(name='UVMap')
_uv.uv.foreach_set('vector', [0.0, 0.0, 1.0, 0.0, 1.0, 1.0, 0.0, 1.0])
me_plane.materials.append(mat_gray_001)
me_plane.update()
me_plane.normals_split_custom_set([tuple(v) for v in zip(*[iter([0.0, 0.0, 1.0, 0.0, 0.0, 1.0, 0.0, 0.0, 1.0, 0.0, 0.0, 1.0])] * 3)])
me_cube_011 = bpy.data.meshes.new('Cube.011')
me_cube_011.from_pydata([(1.0, 1.0, 1.0), (1.0, 1.0, -1.0), (1.0, -1.0, 1.0), (1.0, -1.0, -1.0), (-1.0, 1.0, 1.0), (-1.0, 1.0, -1.0), (-1.0, -1.0, 1.0), (-1.0, -1.0, -1.0)], [], [(0, 4, 6, 2), (3, 2, 6, 7), (7, 6, 4, 5), (5, 1, 3, 7), (1, 0, 2, 3), (5, 4, 0, 1)])
me_cube_011.polygons.foreach_set('use_smooth', [True] * 6)
_k = set([(0, 1), (0, 2), (0, 4), (1, 3), (1, 5), (2, 3), (2, 6), (3, 7), (4, 5), (4, 6), (5, 7), (6, 7)])
me_cube_011.attributes.new('sharp_edge', 'BOOLEAN', 'EDGE').data.foreach_set('value', [ (min(e.vertices), max(e.vertices)) in _k for e in me_cube_011.edges])
_uv = me_cube_011.uv_layers.new(name='UVMap')
_uv.uv.foreach_set('vector', [0.625, 0.5, 0.875, 0.5, 0.875, 0.75, 0.625, 0.75, 0.375, 0.75, 0.625, 0.75, 0.625, 1.0, 0.375, 1.0, 0.375, 0.0, 0.625, 0.0, 0.625, 0.25, 0.375, 0.25, 0.125, 0.5, 0.375, 0.5, 0.375, 0.75, 0.125, 0.75, 0.375, 0.5, 0.625, 0.5, 0.625, 0.75, 0.375, 0.75, 0.375, 0.25, 0.625, 0.25, 0.625, 0.5, 0.375, 0.5])
me_cube_011.materials.append(mat_light_brown_001)
me_cube_011.update()
me_cube_011.normals_split_custom_set([tuple(v) for v in zip(*[iter([0.0, 0.0, 1.0, 0.0, 0.0, 1.0, 0.0, 0.0, 1.0, 0.0, 0.0, 1.0, 0.0, -1.0, 0.0, 0.0, -1.0, 0.0, 0.0, -1.0, 0.0, 0.0, -1.0, 0.0, -1.0, 0.0, 0.0, -1.0, 0.0, 0.0, -1.0, 0.0, 0.0, -1.0, 0.0, 0.0, 0.0, 0.0, -1.0, 0.0, 0.0, -1.0, 0.0, 0.0, -1.0, 0.0, 0.0, -1.0, 1.0, 0.0, 0.0, 1.0, 0.0, 0.0, 1.0, 0.0, 0.0, 1.0, 0.0, 0.0, 0.0, 1.0, 0.0, 0.0, 1.0, 0.0, 0.0, 1.0, 0.0, 0.0, 1.0, 0.0])] * 3)])
me_cube_012 = bpy.data.meshes.new('Cube.012')
me_cube_012.from_pydata([(1.0, 1.0, 1.0), (1.0, 1.0, -1.0), (1.0, -1.0, 1.0), (1.0, -1.0, -1.0), (-1.0, 1.0, 1.0), (-1.0, 1.0, -1.0), (-1.0, -1.0, 1.0), (-1.0, -1.0, -1.0)], [], [(0, 4, 6, 2), (3, 2, 6, 7), (7, 6, 4, 5), (5, 1, 3, 7), (1, 0, 2, 3), (5, 4, 0, 1)])
me_cube_012.polygons.foreach_set('use_smooth', [True] * 6)
_k = set([(0, 1), (0, 2), (0, 4), (1, 3), (1, 5), (2, 3), (2, 6), (3, 7), (4, 5), (4, 6), (5, 7), (6, 7)])
me_cube_012.attributes.new('sharp_edge', 'BOOLEAN', 'EDGE').data.foreach_set('value', [ (min(e.vertices), max(e.vertices)) in _k for e in me_cube_012.edges])
_uv = me_cube_012.uv_layers.new(name='UVMap')
_uv.uv.foreach_set('vector', [0.625, 0.5, 0.875, 0.5, 0.875, 0.75, 0.625, 0.75, 0.375, 0.75, 0.625, 0.75, 0.625, 1.0, 0.375, 1.0, 0.375, 0.0, 0.625, 0.0, 0.625, 0.25, 0.375, 0.25, 0.125, 0.5, 0.375, 0.5, 0.375, 0.75, 0.125, 0.75, 0.375, 0.5, 0.625, 0.5, 0.625, 0.75, 0.375, 0.75, 0.375, 0.25, 0.625, 0.25, 0.625, 0.5, 0.375, 0.5])
me_cube_012.materials.append(mat_light_brown_001)
me_cube_012.update()
me_cube_012.normals_split_custom_set([tuple(v) for v in zip(*[iter([0.0, 0.0, 1.0, 0.0, 0.0, 1.0, 0.0, 0.0, 1.0, 0.0, 0.0, 1.0, 0.0, -1.0, 0.0, 0.0, -1.0, 0.0, 0.0, -1.0, 0.0, 0.0, -1.0, 0.0, -1.0, 0.0, 0.0, -1.0, 0.0, 0.0, -1.0, 0.0, 0.0, -1.0, 0.0, 0.0, 0.0, 0.0, -1.0, 0.0, 0.0, -1.0, 0.0, 0.0, -1.0, 0.0, 0.0, -1.0, 1.0, 0.0, 0.0, 1.0, 0.0, 0.0, 1.0, 0.0, 0.0, 1.0, 0.0, 0.0, 0.0, 1.0, 0.0, 0.0, 1.0, 0.0, 0.0, 1.0, 0.0, 0.0, 1.0, 0.0])] * 3)])
me_cube_013 = bpy.data.meshes.new('Cube.013')
me_cube_013.from_pydata([(1.0, 1.0, 1.0), (1.0, 1.0, -1.0), (1.0, -1.0, 1.0), (1.0, -1.0, -1.0), (-1.0, 1.0, 1.0), (-1.0, 1.0, -1.0), (-1.0, -1.0, 1.0), (-1.0, -1.0, -1.0)], [], [(0, 4, 6, 2), (3, 2, 6, 7), (7, 6, 4, 5), (5, 1, 3, 7), (1, 0, 2, 3), (5, 4, 0, 1)])
me_cube_013.polygons.foreach_set('use_smooth', [True] * 6)
_k = set([(0, 1), (0, 2), (0, 4), (1, 3), (1, 5), (2, 3), (2, 6), (3, 7), (4, 5), (4, 6), (5, 7), (6, 7)])
me_cube_013.attributes.new('sharp_edge', 'BOOLEAN', 'EDGE').data.foreach_set('value', [ (min(e.vertices), max(e.vertices)) in _k for e in me_cube_013.edges])
_uv = me_cube_013.uv_layers.new(name='UVMap')
_uv.uv.foreach_set('vector', [0.625, 0.5, 0.875, 0.5, 0.875, 0.75, 0.625, 0.75, 0.375, 0.75, 0.625, 0.75, 0.625, 1.0, 0.375, 1.0, 0.375, 0.0, 0.625, 0.0, 0.625, 0.25, 0.375, 0.25, 0.125, 0.5, 0.375, 0.5, 0.375, 0.75, 0.125, 0.75, 0.375, 0.5, 0.625, 0.5, 0.625, 0.75, 0.375, 0.75, 0.375, 0.25, 0.625, 0.25, 0.625, 0.5, 0.375, 0.5])
me_cube_013.materials.append(mat_light_brown_001)
me_cube_013.update()
me_cube_013.normals_split_custom_set([tuple(v) for v in zip(*[iter([0.0, 0.0, 1.0, 0.0, 0.0, 1.0, 0.0, 0.0, 1.0, 0.0, 0.0, 1.0, 0.0, -1.0, 0.0, 0.0, -1.0, 0.0, 0.0, -1.0, 0.0, 0.0, -1.0, 0.0, -1.0, 0.0, 0.0, -1.0, 0.0, 0.0, -1.0, 0.0, 0.0, -1.0, 0.0, 0.0, 0.0, 0.0, -1.0, 0.0, 0.0, -1.0, 0.0, 0.0, -1.0, 0.0, 0.0, -1.0, 1.0, 0.0, 0.0, 1.0, 0.0, 0.0, 1.0, 0.0, 0.0, 1.0, 0.0, 0.0, 0.0, 1.0, 0.0, 0.0, 1.0, 0.0, 0.0, 1.0, 0.0, 0.0, 1.0, 0.0])] * 3)])
me_cube_014 = bpy.data.meshes.new('Cube.014')
me_cube_014.from_pydata([(1.0, 1.0, 1.0), (1.0, 1.0, -1.0), (1.0, -1.0, 1.0), (1.0, -1.0, -1.0), (-1.0, 1.0, 1.0), (-1.0, 1.0, -1.0), (-1.0, -1.0, 1.0), (-1.0, -1.0, -1.0)], [], [(0, 4, 6, 2), (3, 2, 6, 7), (7, 6, 4, 5), (5, 1, 3, 7), (1, 0, 2, 3), (5, 4, 0, 1)])
me_cube_014.polygons.foreach_set('use_smooth', [True] * 6)
_k = set([(0, 1), (0, 2), (0, 4), (1, 3), (1, 5), (2, 3), (2, 6), (3, 7), (4, 5), (4, 6), (5, 7), (6, 7)])
me_cube_014.attributes.new('sharp_edge', 'BOOLEAN', 'EDGE').data.foreach_set('value', [ (min(e.vertices), max(e.vertices)) in _k for e in me_cube_014.edges])
_uv = me_cube_014.uv_layers.new(name='UVMap')
_uv.uv.foreach_set('vector', [0.625, 0.5, 0.875, 0.5, 0.875, 0.75, 0.625, 0.75, 0.375, 0.75, 0.625, 0.75, 0.625, 1.0, 0.375, 1.0, 0.375, 0.0, 0.625, 0.0, 0.625, 0.25, 0.375, 0.25, 0.125, 0.5, 0.375, 0.5, 0.375, 0.75, 0.125, 0.75, 0.375, 0.5, 0.625, 0.5, 0.625, 0.75, 0.375, 0.75, 0.375, 0.25, 0.625, 0.25, 0.625, 0.5, 0.375, 0.5])
me_cube_014.materials.append(mat_light_brown_001)
me_cube_014.update()
me_cube_014.normals_split_custom_set([tuple(v) for v in zip(*[iter([0.0, 0.0, 1.0, 0.0, 0.0, 1.0, 0.0, 0.0, 1.0, 0.0, 0.0, 1.0, 0.0, -1.0, 0.0, 0.0, -1.0, 0.0, 0.0, -1.0, 0.0, 0.0, -1.0, 0.0, -1.0, 0.0, 0.0, -1.0, 0.0, 0.0, -1.0, 0.0, 0.0, -1.0, 0.0, 0.0, 0.0, 0.0, -1.0, 0.0, 0.0, -1.0, 0.0, 0.0, -1.0, 0.0, 0.0, -1.0, 1.0, 0.0, 0.0, 1.0, 0.0, 0.0, 1.0, 0.0, 0.0, 1.0, 0.0, 0.0, 0.0, 1.0, 0.0, 0.0, 1.0, 0.0, 0.0, 1.0, 0.0, 0.0, 1.0, 0.0])] * 3)])
me_cube_015 = bpy.data.meshes.new('Cube.015')
me_cube_015.from_pydata([(1.0, 1.0, 1.0), (1.0, 1.0, -1.0), (1.0, -1.0, 1.0), (1.0, -1.0, -1.0), (-1.0, 1.0, 1.0), (-1.0, 1.0, -1.0), (-1.0, -1.0, 1.0), (-1.0, -1.0, -1.0)], [], [(0, 4, 6, 2), (3, 2, 6, 7), (7, 6, 4, 5), (5, 1, 3, 7), (1, 0, 2, 3), (5, 4, 0, 1)])
me_cube_015.polygons.foreach_set('use_smooth', [True] * 6)
_k = set([(0, 1), (0, 2), (0, 4), (1, 3), (1, 5), (2, 3), (2, 6), (3, 7), (4, 5), (4, 6), (5, 7), (6, 7)])
me_cube_015.attributes.new('sharp_edge', 'BOOLEAN', 'EDGE').data.foreach_set('value', [ (min(e.vertices), max(e.vertices)) in _k for e in me_cube_015.edges])
_uv = me_cube_015.uv_layers.new(name='UVMap')
_uv.uv.foreach_set('vector', [0.625, 0.5, 0.875, 0.5, 0.875, 0.75, 0.625, 0.75, 0.375, 0.75, 0.625, 0.75, 0.625, 1.0, 0.375, 1.0, 0.375, 0.0, 0.625, 0.0, 0.625, 0.25, 0.375, 0.25, 0.125, 0.5, 0.375, 0.5, 0.375, 0.75, 0.125, 0.75, 0.375, 0.5, 0.625, 0.5, 0.625, 0.75, 0.375, 0.75, 0.375, 0.25, 0.625, 0.25, 0.625, 0.5, 0.375, 0.5])
me_cube_015.materials.append(mat_light_brown_001)
me_cube_015.update()
me_cube_015.normals_split_custom_set([tuple(v) for v in zip(*[iter([0.0, 0.0, 1.0, 0.0, 0.0, 1.0, 0.0, 0.0, 1.0, 0.0, 0.0, 1.0, 0.0, -1.0, 0.0, 0.0, -1.0, 0.0, 0.0, -1.0, 0.0, 0.0, -1.0, 0.0, -1.0, 0.0, 0.0, -1.0, 0.0, 0.0, -1.0, 0.0, 0.0, -1.0, 0.0, 0.0, 0.0, 0.0, -1.0, 0.0, 0.0, -1.0, 0.0, 0.0, -1.0, 0.0, 0.0, -1.0, 1.0, 0.0, 0.0, 1.0, 0.0, 0.0, 1.0, 0.0, 0.0, 1.0, 0.0, 0.0, 0.0, 1.0, 0.0, 0.0, 1.0, 0.0, 0.0, 1.0, 0.0, 0.0, 1.0, 0.0])] * 3)])
me_plane_001 = bpy.data.meshes.new('Plane.001')
me_plane_001.from_pydata([(-1.0, -1.0, 0.0), (1.0, -1.0, 0.0), (-1.0, 1.0, 0.0), (1.0, 1.0, 0.0)], [], [(0, 1, 3, 2)])
me_plane_001.polygons.foreach_set('use_smooth', [True] * 1)
_uv = me_plane_001.uv_layers.new(name='UVMap')
_uv.uv.foreach_set('vector', [0.0, 0.0, 1.0, 0.0, 1.0, 1.0, 0.0, 1.0])
me_plane_001.materials.append(mat_gray_001)
me_plane_001.update()
me_plane_001.normals_split_custom_set([tuple(v) for v in zip(*[iter([0.0, 0.0, 1.0, 0.0, 0.0, 1.0, 0.0, 0.0, 1.0, 0.0, 0.0, 1.0])] * 3)])
me_cube_016 = bpy.data.meshes.new('Cube.016')
me_cube_016.from_pydata([(1.0, 1.0, 1.0), (1.0, 1.0, -1.0), (1.0, -1.0, 1.0), (1.0, -1.0, -1.0), (-1.0, 1.0, 1.0), (-1.0, 1.0, -1.0), (-1.0, -1.0, 1.0), (-1.0, -1.0, -1.0)], [], [(0, 4, 6, 2), (3, 2, 6, 7), (7, 6, 4, 5), (5, 1, 3, 7), (1, 0, 2, 3), (5, 4, 0, 1)])
me_cube_016.polygons.foreach_set('use_smooth', [True] * 6)
_k = set([(0, 1), (0, 2), (0, 4), (1, 3), (1, 5), (2, 3), (2, 6), (3, 7), (4, 5), (4, 6), (5, 7), (6, 7)])
me_cube_016.attributes.new('sharp_edge', 'BOOLEAN', 'EDGE').data.foreach_set('value', [ (min(e.vertices), max(e.vertices)) in _k for e in me_cube_016.edges])
_uv = me_cube_016.uv_layers.new(name='UVMap')
_uv.uv.foreach_set('vector', [0.625, 0.5, 0.875, 0.5, 0.875, 0.75, 0.625, 0.75, 0.375, 0.75, 0.625, 0.75, 0.625, 1.0, 0.375, 1.0, 0.375, 0.0, 0.625, 0.0, 0.625, 0.25, 0.375, 0.25, 0.125, 0.5, 0.375, 0.5, 0.375, 0.75, 0.125, 0.75, 0.375, 0.5, 0.625, 0.5, 0.625, 0.75, 0.375, 0.75, 0.375, 0.25, 0.625, 0.25, 0.625, 0.5, 0.375, 0.5])
me_cube_016.materials.append(mat_light_brown_001)
me_cube_016.update()
me_cube_016.normals_split_custom_set([tuple(v) for v in zip(*[iter([0.0, 0.0, 1.0, 0.0, 0.0, 1.0, 0.0, 0.0, 1.0, 0.0, 0.0, 1.0, 0.0, -1.0, 0.0, 0.0, -1.0, 0.0, 0.0, -1.0, 0.0, 0.0, -1.0, 0.0, -1.0, 0.0, 0.0, -1.0, 0.0, 0.0, -1.0, 0.0, 0.0, -1.0, 0.0, 0.0, 0.0, 0.0, -1.0, 0.0, 0.0, -1.0, 0.0, 0.0, -1.0, 0.0, 0.0, -1.0, 1.0, 0.0, 0.0, 1.0, 0.0, 0.0, 1.0, 0.0, 0.0, 1.0, 0.0, 0.0, 0.0, 1.0, 0.0, 0.0, 1.0, 0.0, 0.0, 1.0, 0.0, 0.0, 1.0, 0.0])] * 3)])
me_cube_017 = bpy.data.meshes.new('Cube.017')
me_cube_017.from_pydata([(1.0, 1.0, 1.0), (1.0, 1.0, -1.0), (1.0, -1.0, 1.0), (1.0, -1.0, -1.0), (-1.0, 1.0, 1.0), (-1.0, 1.0, -1.0), (-1.0, -1.0, 1.0), (-1.0, -1.0, -1.0)], [], [(0, 4, 6, 2), (3, 2, 6, 7), (7, 6, 4, 5), (5, 1, 3, 7), (1, 0, 2, 3), (5, 4, 0, 1)])
me_cube_017.polygons.foreach_set('use_smooth', [True] * 6)
_k = set([(0, 1), (0, 2), (0, 4), (1, 3), (1, 5), (2, 3), (2, 6), (3, 7), (4, 5), (4, 6), (5, 7), (6, 7)])
me_cube_017.attributes.new('sharp_edge', 'BOOLEAN', 'EDGE').data.foreach_set('value', [ (min(e.vertices), max(e.vertices)) in _k for e in me_cube_017.edges])
_uv = me_cube_017.uv_layers.new(name='UVMap')
_uv.uv.foreach_set('vector', [0.625, 0.5, 0.875, 0.5, 0.875, 0.75, 0.625, 0.75, 0.375, 0.75, 0.625, 0.75, 0.625, 1.0, 0.375, 1.0, 0.375, 0.0, 0.625, 0.0, 0.625, 0.25, 0.375, 0.25, 0.125, 0.5, 0.375, 0.5, 0.375, 0.75, 0.125, 0.75, 0.375, 0.5, 0.625, 0.5, 0.625, 0.75, 0.375, 0.75, 0.375, 0.25, 0.625, 0.25, 0.625, 0.5, 0.375, 0.5])
me_cube_017.materials.append(mat_light_brown_001)
me_cube_017.update()
me_cube_017.normals_split_custom_set([tuple(v) for v in zip(*[iter([0.0, 0.0, 1.0, 0.0, 0.0, 1.0, 0.0, 0.0, 1.0, 0.0, 0.0, 1.0, 0.0, -1.0, 0.0, 0.0, -1.0, 0.0, 0.0, -1.0, 0.0, 0.0, -1.0, 0.0, -1.0, 0.0, 0.0, -1.0, 0.0, 0.0, -1.0, 0.0, 0.0, -1.0, 0.0, 0.0, 0.0, 0.0, -1.0, 0.0, 0.0, -1.0, 0.0, 0.0, -1.0, 0.0, 0.0, -1.0, 1.0, 0.0, 0.0, 1.0, 0.0, 0.0, 1.0, 0.0, 0.0, 1.0, 0.0, 0.0, 0.0, 1.0, 0.0, 0.0, 1.0, 0.0, 0.0, 1.0, 0.0, 0.0, 1.0, 0.0])] * 3)])
me_cube_018 = bpy.data.meshes.new('Cube.018')
me_cube_018.from_pydata([(1.0, 1.0, 1.0), (1.0, 1.0, -1.0), (1.0, -1.0, 1.0), (1.0, -1.0, -1.0), (-1.0, 1.0, 1.0), (-1.0, 1.0, -1.0), (-1.0, -1.0, 1.0), (-1.0, -1.0, -1.0)], [], [(0, 4, 6, 2), (3, 2, 6, 7), (7, 6, 4, 5), (5, 1, 3, 7), (1, 0, 2, 3), (5, 4, 0, 1)])
me_cube_018.polygons.foreach_set('use_smooth', [True] * 6)
_k = set([(0, 1), (0, 2), (0, 4), (1, 3), (1, 5), (2, 3), (2, 6), (3, 7), (4, 5), (4, 6), (5, 7), (6, 7)])
me_cube_018.attributes.new('sharp_edge', 'BOOLEAN', 'EDGE').data.foreach_set('value', [ (min(e.vertices), max(e.vertices)) in _k for e in me_cube_018.edges])
_uv = me_cube_018.uv_layers.new(name='UVMap')
_uv.uv.foreach_set('vector', [0.625, 0.5, 0.875, 0.5, 0.875, 0.75, 0.625, 0.75, 0.375, 0.75, 0.625, 0.75, 0.625, 1.0, 0.375, 1.0, 0.375, 0.0, 0.625, 0.0, 0.625, 0.25, 0.375, 0.25, 0.125, 0.5, 0.375, 0.5, 0.375, 0.75, 0.125, 0.75, 0.375, 0.5, 0.625, 0.5, 0.625, 0.75, 0.375, 0.75, 0.375, 0.25, 0.625, 0.25, 0.625, 0.5, 0.375, 0.5])
me_cube_018.materials.append(mat_light_brown_001)
me_cube_018.update()
me_cube_018.normals_split_custom_set([tuple(v) for v in zip(*[iter([0.0, 0.0, 1.0, 0.0, 0.0, 1.0, 0.0, 0.0, 1.0, 0.0, 0.0, 1.0, 0.0, -1.0, 0.0, 0.0, -1.0, 0.0, 0.0, -1.0, 0.0, 0.0, -1.0, 0.0, -1.0, 0.0, 0.0, -1.0, 0.0, 0.0, -1.0, 0.0, 0.0, -1.0, 0.0, 0.0, 0.0, 0.0, -1.0, 0.0, 0.0, -1.0, 0.0, 0.0, -1.0, 0.0, 0.0, -1.0, 1.0, 0.0, 0.0, 1.0, 0.0, 0.0, 1.0, 0.0, 0.0, 1.0, 0.0, 0.0, 0.0, 1.0, 0.0, 0.0, 1.0, 0.0, 0.0, 1.0, 0.0, 0.0, 1.0, 0.0])] * 3)])
me_cube_019 = bpy.data.meshes.new('Cube.019')
me_cube_019.from_pydata([(1.0, 1.0, 1.0), (1.0, 1.0, -1.0), (1.0, -1.0, 1.0), (1.0, -1.0, -1.0), (-1.0, 1.0, 1.0), (-1.0, 1.0, -1.0), (-1.0, -1.0, 1.0), (-1.0, -1.0, -1.0)], [], [(0, 4, 6, 2), (3, 2, 6, 7), (7, 6, 4, 5), (5, 1, 3, 7), (1, 0, 2, 3), (5, 4, 0, 1)])
me_cube_019.polygons.foreach_set('use_smooth', [True] * 6)
_k = set([(0, 1), (0, 2), (0, 4), (1, 3), (1, 5), (2, 3), (2, 6), (3, 7), (4, 5), (4, 6), (5, 7), (6, 7)])
me_cube_019.attributes.new('sharp_edge', 'BOOLEAN', 'EDGE').data.foreach_set('value', [ (min(e.vertices), max(e.vertices)) in _k for e in me_cube_019.edges])
_uv = me_cube_019.uv_layers.new(name='UVMap')
_uv.uv.foreach_set('vector', [0.625, 0.5, 0.875, 0.5, 0.875, 0.75, 0.625, 0.75, 0.375, 0.75, 0.625, 0.75, 0.625, 1.0, 0.375, 1.0, 0.375, 0.0, 0.625, 0.0, 0.625, 0.25, 0.375, 0.25, 0.125, 0.5, 0.375, 0.5, 0.375, 0.75, 0.125, 0.75, 0.375, 0.5, 0.625, 0.5, 0.625, 0.75, 0.375, 0.75, 0.375, 0.25, 0.625, 0.25, 0.625, 0.5, 0.375, 0.5])
me_cube_019.materials.append(mat_light_brown_001)
me_cube_019.update()
me_cube_019.normals_split_custom_set([tuple(v) for v in zip(*[iter([0.0, 0.0, 1.0, 0.0, 0.0, 1.0, 0.0, 0.0, 1.0, 0.0, 0.0, 1.0, 0.0, -1.0, 0.0, 0.0, -1.0, 0.0, 0.0, -1.0, 0.0, 0.0, -1.0, 0.0, -1.0, 0.0, 0.0, -1.0, 0.0, 0.0, -1.0, 0.0, 0.0, -1.0, 0.0, 0.0, 0.0, 0.0, -1.0, 0.0, 0.0, -1.0, 0.0, 0.0, -1.0, 0.0, 0.0, -1.0, 1.0, 0.0, 0.0, 1.0, 0.0, 0.0, 1.0, 0.0, 0.0, 1.0, 0.0, 0.0, 0.0, 1.0, 0.0, 0.0, 1.0, 0.0, 0.0, 1.0, 0.0, 0.0, 1.0, 0.0])] * 3)])
me_cube_020 = bpy.data.meshes.new('Cube.020')
me_cube_020.from_pydata([(1.0, 1.0, 1.0), (1.0, 1.0, -1.0), (1.0, -1.0, 1.0), (1.0, -1.0, -1.0), (-1.0, 1.0, 1.0), (-1.0, 1.0, -1.0), (-1.0, -1.0, 1.0), (-1.0, -1.0, -1.0)], [], [(0, 4, 6, 2), (3, 2, 6, 7), (7, 6, 4, 5), (5, 1, 3, 7), (1, 0, 2, 3), (5, 4, 0, 1)])
me_cube_020.polygons.foreach_set('use_smooth', [True] * 6)
_k = set([(0, 1), (0, 2), (0, 4), (1, 3), (1, 5), (2, 3), (2, 6), (3, 7), (4, 5), (4, 6), (5, 7), (6, 7)])
me_cube_020.attributes.new('sharp_edge', 'BOOLEAN', 'EDGE').data.foreach_set('value', [ (min(e.vertices), max(e.vertices)) in _k for e in me_cube_020.edges])
_uv = me_cube_020.uv_layers.new(name='UVMap')
_uv.uv.foreach_set('vector', [0.625, 0.5, 0.875, 0.5, 0.875, 0.75, 0.625, 0.75, 0.375, 0.75, 0.625, 0.75, 0.625, 1.0, 0.375, 1.0, 0.375, 0.0, 0.625, 0.0, 0.625, 0.25, 0.375, 0.25, 0.125, 0.5, 0.375, 0.5, 0.375, 0.75, 0.125, 0.75, 0.375, 0.5, 0.625, 0.5, 0.625, 0.75, 0.375, 0.75, 0.375, 0.25, 0.625, 0.25, 0.625, 0.5, 0.375, 0.5])
me_cube_020.materials.append(mat_light_brown_001)
me_cube_020.update()
me_cube_020.normals_split_custom_set([tuple(v) for v in zip(*[iter([0.0, 0.0, 1.0, 0.0, 0.0, 1.0, 0.0, 0.0, 1.0, 0.0, 0.0, 1.0, 0.0, -1.0, 0.0, 0.0, -1.0, 0.0, 0.0, -1.0, 0.0, 0.0, -1.0, 0.0, -1.0, 0.0, 0.0, -1.0, 0.0, 0.0, -1.0, 0.0, 0.0, -1.0, 0.0, 0.0, 0.0, 0.0, -1.0, 0.0, 0.0, -1.0, 0.0, 0.0, -1.0, 0.0, 0.0, -1.0, 1.0, 0.0, 0.0, 1.0, 0.0, 0.0, 1.0, 0.0, 0.0, 1.0, 0.0, 0.0, 0.0, 1.0, 0.0, 0.0, 1.0, 0.0, 0.0, 1.0, 0.0, 0.0, 1.0, 0.0])] * 3)])
me_plane_002 = bpy.data.meshes.new('Plane.002')
me_plane_002.from_pydata([(-1.0, -1.0, 0.0), (1.0, -1.0, 0.0), (-1.0, 1.0, 0.0), (1.0, 1.0, 0.0)], [], [(0, 1, 3, 2)])
me_plane_002.polygons.foreach_set('use_smooth', [True] * 1)
_uv = me_plane_002.uv_layers.new(name='UVMap')
_uv.uv.foreach_set('vector', [0.0, 0.0, 1.0, 0.0, 1.0, 1.0, 0.0, 1.0])
me_plane_002.materials.append(mat_gray_001)
me_plane_002.update()
me_plane_002.normals_split_custom_set([tuple(v) for v in zip(*[iter([0.0, 0.0, 1.0, 0.0, 0.0, 1.0, 0.0, 0.0, 1.0, 0.0, 0.0, 1.0])] * 3)])
me_cube_021 = bpy.data.meshes.new('Cube.021')
me_cube_021.from_pydata([(1.0, 1.0, 1.0), (1.0, 1.0, -1.0), (1.0, -1.0, 1.0), (1.0, -1.0, -1.0), (-1.0, 1.0, 1.0), (-1.0, 1.0, -1.0), (-1.0, -1.0, 1.0), (-1.0, -1.0, -1.0)], [], [(0, 4, 6, 2), (3, 2, 6, 7), (7, 6, 4, 5), (5, 1, 3, 7), (1, 0, 2, 3), (5, 4, 0, 1)])
me_cube_021.polygons.foreach_set('use_smooth', [True] * 6)
_k = set([(0, 1), (0, 2), (0, 4), (1, 3), (1, 5), (2, 3), (2, 6), (3, 7), (4, 5), (4, 6), (5, 7), (6, 7)])
me_cube_021.attributes.new('sharp_edge', 'BOOLEAN', 'EDGE').data.foreach_set('value', [ (min(e.vertices), max(e.vertices)) in _k for e in me_cube_021.edges])
_uv = me_cube_021.uv_layers.new(name='UVMap')
_uv.uv.foreach_set('vector', [0.625, 0.5, 0.875, 0.5, 0.875, 0.75, 0.625, 0.75, 0.375, 0.75, 0.625, 0.75, 0.625, 1.0, 0.375, 1.0, 0.375, 0.0, 0.625, 0.0, 0.625, 0.25, 0.375, 0.25, 0.125, 0.5, 0.375, 0.5, 0.375, 0.75, 0.125, 0.75, 0.375, 0.5, 0.625, 0.5, 0.625, 0.75, 0.375, 0.75, 0.375, 0.25, 0.625, 0.25, 0.625, 0.5, 0.375, 0.5])
me_cube_021.materials.append(mat_light_brown_001)
me_cube_021.update()
me_cube_021.normals_split_custom_set([tuple(v) for v in zip(*[iter([0.0, 0.0, 1.0, 0.0, 0.0, 1.0, 0.0, 0.0, 1.0, 0.0, 0.0, 1.0, 0.0, -1.0, 0.0, 0.0, -1.0, 0.0, 0.0, -1.0, 0.0, 0.0, -1.0, 0.0, -1.0, 0.0, 0.0, -1.0, 0.0, 0.0, -1.0, 0.0, 0.0, -1.0, 0.0, 0.0, 0.0, 0.0, -1.0, 0.0, 0.0, -1.0, 0.0, 0.0, -1.0, 0.0, 0.0, -1.0, 1.0, 0.0, 0.0, 1.0, 0.0, 0.0, 1.0, 0.0, 0.0, 1.0, 0.0, 0.0, 0.0, 1.0, 0.0, 0.0, 1.0, 0.0, 0.0, 1.0, 0.0, 0.0, 1.0, 0.0])] * 3)])
me_cube_022 = bpy.data.meshes.new('Cube.022')
me_cube_022.from_pydata([(1.0, 1.0, 1.0), (1.0, 1.0, -1.0), (1.0, -1.0, 1.0), (1.0, -1.0, -1.0), (-1.0, 1.0, 1.0), (-1.0, 1.0, -1.0), (-1.0, -1.0, 1.0), (-1.0, -1.0, -1.0)], [], [(0, 4, 6, 2), (3, 2, 6, 7), (7, 6, 4, 5), (5, 1, 3, 7), (1, 0, 2, 3), (5, 4, 0, 1)])
me_cube_022.polygons.foreach_set('use_smooth', [True] * 6)
_k = set([(0, 1), (0, 2), (0, 4), (1, 3), (1, 5), (2, 3), (2, 6), (3, 7), (4, 5), (4, 6), (5, 7), (6, 7)])
me_cube_022.attributes.new('sharp_edge', 'BOOLEAN', 'EDGE').data.foreach_set('value', [ (min(e.vertices), max(e.vertices)) in _k for e in me_cube_022.edges])
_uv = me_cube_022.uv_layers.new(name='UVMap')
_uv.uv.foreach_set('vector', [0.625, 0.5, 0.875, 0.5, 0.875, 0.75, 0.625, 0.75, 0.375, 0.75, 0.625, 0.75, 0.625, 1.0, 0.375, 1.0, 0.375, 0.0, 0.625, 0.0, 0.625, 0.25, 0.375, 0.25, 0.125, 0.5, 0.375, 0.5, 0.375, 0.75, 0.125, 0.75, 0.375, 0.5, 0.625, 0.5, 0.625, 0.75, 0.375, 0.75, 0.375, 0.25, 0.625, 0.25, 0.625, 0.5, 0.375, 0.5])
me_cube_022.materials.append(mat_light_brown_001)
me_cube_022.update()
me_cube_022.normals_split_custom_set([tuple(v) for v in zip(*[iter([0.0, 0.0, 1.0, 0.0, 0.0, 1.0, 0.0, 0.0, 1.0, 0.0, 0.0, 1.0, 0.0, -1.0, 0.0, 0.0, -1.0, 0.0, 0.0, -1.0, 0.0, 0.0, -1.0, 0.0, -1.0, 0.0, 0.0, -1.0, 0.0, 0.0, -1.0, 0.0, 0.0, -1.0, 0.0, 0.0, 0.0, 0.0, -1.0, 0.0, 0.0, -1.0, 0.0, 0.0, -1.0, 0.0, 0.0, -1.0, 1.0, 0.0, 0.0, 1.0, 0.0, 0.0, 1.0, 0.0, 0.0, 1.0, 0.0, 0.0, 0.0, 1.0, 0.0, 0.0, 1.0, 0.0, 0.0, 1.0, 0.0, 0.0, 1.0, 0.0])] * 3)])
me_cube_023 = bpy.data.meshes.new('Cube.023')
me_cube_023.from_pydata([(1.0, 1.0, 1.0), (1.0, 1.0, -1.0), (1.0, -1.0, 1.0), (1.0, -1.0, -1.0), (-1.0, 1.0, 1.0), (-1.0, 1.0, -1.0), (-1.0, -1.0, 1.0), (-1.0, -1.0, -1.0)], [], [(0, 4, 6, 2), (3, 2, 6, 7), (7, 6, 4, 5), (5, 1, 3, 7), (1, 0, 2, 3), (5, 4, 0, 1)])
me_cube_023.polygons.foreach_set('use_smooth', [True] * 6)
_k = set([(0, 1), (0, 2), (0, 4), (1, 3), (1, 5), (2, 3), (2, 6), (3, 7), (4, 5), (4, 6), (5, 7), (6, 7)])
me_cube_023.attributes.new('sharp_edge', 'BOOLEAN', 'EDGE').data.foreach_set('value', [ (min(e.vertices), max(e.vertices)) in _k for e in me_cube_023.edges])
_uv = me_cube_023.uv_layers.new(name='UVMap')
_uv.uv.foreach_set('vector', [0.625, 0.5, 0.875, 0.5, 0.875, 0.75, 0.625, 0.75, 0.375, 0.75, 0.625, 0.75, 0.625, 1.0, 0.375, 1.0, 0.375, 0.0, 0.625, 0.0, 0.625, 0.25, 0.375, 0.25, 0.125, 0.5, 0.375, 0.5, 0.375, 0.75, 0.125, 0.75, 0.375, 0.5, 0.625, 0.5, 0.625, 0.75, 0.375, 0.75, 0.375, 0.25, 0.625, 0.25, 0.625, 0.5, 0.375, 0.5])
me_cube_023.materials.append(mat_light_brown_001)
me_cube_023.update()
me_cube_023.normals_split_custom_set([tuple(v) for v in zip(*[iter([0.0, 0.0, 1.0, 0.0, 0.0, 1.0, 0.0, 0.0, 1.0, 0.0, 0.0, 1.0, 0.0, -1.0, 0.0, 0.0, -1.0, 0.0, 0.0, -1.0, 0.0, 0.0, -1.0, 0.0, -1.0, 0.0, 0.0, -1.0, 0.0, 0.0, -1.0, 0.0, 0.0, -1.0, 0.0, 0.0, 0.0, 0.0, -1.0, 0.0, 0.0, -1.0, 0.0, 0.0, -1.0, 0.0, 0.0, -1.0, 1.0, 0.0, 0.0, 1.0, 0.0, 0.0, 1.0, 0.0, 0.0, 1.0, 0.0, 0.0, 0.0, 1.0, 0.0, 0.0, 1.0, 0.0, 0.0, 1.0, 0.0, 0.0, 1.0, 0.0])] * 3)])
me_cube_024 = bpy.data.meshes.new('Cube.024')
me_cube_024.from_pydata([(1.0, 1.0, 1.0), (1.0, 1.0, -1.0), (1.0, -1.0, 1.0), (1.0, -1.0, -1.0), (-1.0, 1.0, 1.0), (-1.0, 1.0, -1.0), (-1.0, -1.0, 1.0), (-1.0, -1.0, -1.0)], [], [(0, 4, 6, 2), (3, 2, 6, 7), (7, 6, 4, 5), (5, 1, 3, 7), (1, 0, 2, 3), (5, 4, 0, 1)])
me_cube_024.polygons.foreach_set('use_smooth', [True] * 6)
_k = set([(0, 1), (0, 2), (0, 4), (1, 3), (1, 5), (2, 3), (2, 6), (3, 7), (4, 5), (4, 6), (5, 7), (6, 7)])
me_cube_024.attributes.new('sharp_edge', 'BOOLEAN', 'EDGE').data.foreach_set('value', [ (min(e.vertices), max(e.vertices)) in _k for e in me_cube_024.edges])
_uv = me_cube_024.uv_layers.new(name='UVMap')
_uv.uv.foreach_set('vector', [0.625, 0.5, 0.875, 0.5, 0.875, 0.75, 0.625, 0.75, 0.375, 0.75, 0.625, 0.75, 0.625, 1.0, 0.375, 1.0, 0.375, 0.0, 0.625, 0.0, 0.625, 0.25, 0.375, 0.25, 0.125, 0.5, 0.375, 0.5, 0.375, 0.75, 0.125, 0.75, 0.375, 0.5, 0.625, 0.5, 0.625, 0.75, 0.375, 0.75, 0.375, 0.25, 0.625, 0.25, 0.625, 0.5, 0.375, 0.5])
me_cube_024.materials.append(mat_light_brown_001)
me_cube_024.update()
me_cube_024.normals_split_custom_set([tuple(v) for v in zip(*[iter([0.0, 0.0, 1.0, 0.0, 0.0, 1.0, 0.0, 0.0, 1.0, 0.0, 0.0, 1.0, 0.0, -1.0, 0.0, 0.0, -1.0, 0.0, 0.0, -1.0, 0.0, 0.0, -1.0, 0.0, -1.0, 0.0, 0.0, -1.0, 0.0, 0.0, -1.0, 0.0, 0.0, -1.0, 0.0, 0.0, 0.0, 0.0, -1.0, 0.0, 0.0, -1.0, 0.0, 0.0, -1.0, 0.0, 0.0, -1.0, 1.0, 0.0, 0.0, 1.0, 0.0, 0.0, 1.0, 0.0, 0.0, 1.0, 0.0, 0.0, 0.0, 1.0, 0.0, 0.0, 1.0, 0.0, 0.0, 1.0, 0.0, 0.0, 1.0, 0.0])] * 3)])
me_cube_025 = bpy.data.meshes.new('Cube.025')
me_cube_025.from_pydata([(1.0, 1.0, 1.0), (1.0, 1.0, -1.0), (1.0, -1.0, 1.0), (1.0, -1.0, -1.0), (-1.0, 1.0, 1.0), (-1.0, 1.0, -1.0), (-1.0, -1.0, 1.0), (-1.0, -1.0, -1.0)], [], [(0, 4, 6, 2), (3, 2, 6, 7), (7, 6, 4, 5), (5, 1, 3, 7), (1, 0, 2, 3), (5, 4, 0, 1)])
me_cube_025.polygons.foreach_set('use_smooth', [True] * 6)
_k = set([(0, 1), (0, 2), (0, 4), (1, 3), (1, 5), (2, 3), (2, 6), (3, 7), (4, 5), (4, 6), (5, 7), (6, 7)])
me_cube_025.attributes.new('sharp_edge', 'BOOLEAN', 'EDGE').data.foreach_set('value', [ (min(e.vertices), max(e.vertices)) in _k for e in me_cube_025.edges])
_uv = me_cube_025.uv_layers.new(name='UVMap')
_uv.uv.foreach_set('vector', [0.625, 0.5, 0.875, 0.5, 0.875, 0.75, 0.625, 0.75, 0.375, 0.75, 0.625, 0.75, 0.625, 1.0, 0.375, 1.0, 0.375, 0.0, 0.625, 0.0, 0.625, 0.25, 0.375, 0.25, 0.125, 0.5, 0.375, 0.5, 0.375, 0.75, 0.125, 0.75, 0.375, 0.5, 0.625, 0.5, 0.625, 0.75, 0.375, 0.75, 0.375, 0.25, 0.625, 0.25, 0.625, 0.5, 0.375, 0.5])
me_cube_025.materials.append(mat_light_brown_001)
me_cube_025.update()
me_cube_025.normals_split_custom_set([tuple(v) for v in zip(*[iter([0.0, 0.0, 1.0, 0.0, 0.0, 1.0, 0.0, 0.0, 1.0, 0.0, 0.0, 1.0, 0.0, -1.0, 0.0, 0.0, -1.0, 0.0, 0.0, -1.0, 0.0, 0.0, -1.0, 0.0, -1.0, 0.0, 0.0, -1.0, 0.0, 0.0, -1.0, 0.0, 0.0, -1.0, 0.0, 0.0, 0.0, 0.0, -1.0, 0.0, 0.0, -1.0, 0.0, 0.0, -1.0, 0.0, 0.0, -1.0, 1.0, 0.0, 0.0, 1.0, 0.0, 0.0, 1.0, 0.0, 0.0, 1.0, 0.0, 0.0, 0.0, 1.0, 0.0, 0.0, 1.0, 0.0, 0.0, 1.0, 0.0, 0.0, 1.0, 0.0])] * 3)])
me_plane_003 = bpy.data.meshes.new('Plane.003')
me_plane_003.from_pydata([(-1.0, -1.0, 0.0), (1.0, -1.0, 0.0), (-1.0, 1.0, 0.0), (1.0, 1.0, 0.0)], [], [(0, 1, 3, 2)])
me_plane_003.polygons.foreach_set('use_smooth', [True] * 1)
_uv = me_plane_003.uv_layers.new(name='UVMap')
_uv.uv.foreach_set('vector', [0.0, 0.0, 1.0, 0.0, 1.0, 1.0, 0.0, 1.0])
me_plane_003.materials.append(mat_gray_001)
me_plane_003.update()
me_plane_003.normals_split_custom_set([tuple(v) for v in zip(*[iter([0.0, 0.0, 1.0, 0.0, 0.0, 1.0, 0.0, 0.0, 1.0, 0.0, 0.0, 1.0])] * 3)])

# ---- objects
ob_cube = bpy.data.objects.new('Cube', me_cube_001)
ob_cube_001 = bpy.data.objects.new('Cube.001', me_cube_002)
ob_cube_002 = bpy.data.objects.new('Cube.002', me_cube_003)
ob_cube_003 = bpy.data.objects.new('Cube.003', me_cube_004)
ob_cube_004 = bpy.data.objects.new('Cube.004', me_cube_005)
ob_cube_005 = bpy.data.objects.new('Cube.005', me_cube_006)
ob_cube_006 = bpy.data.objects.new('Cube.006', me_cube)
ob_cube_007 = bpy.data.objects.new('Cube.007', me_cube_007)
ob_cube_008 = bpy.data.objects.new('Cube.008', me_cube_008)
ob_cube_009 = bpy.data.objects.new('Cube.009', me_cube_009)
ob_cube_010 = bpy.data.objects.new('Cube.010', me_cube_010)
ob_plane = bpy.data.objects.new('Plane', me_plane)
ob_cube_011 = bpy.data.objects.new('Cube.011', me_cube_011)
ob_cube_012 = bpy.data.objects.new('Cube.012', me_cube_012)
ob_cube_013 = bpy.data.objects.new('Cube.013', me_cube_013)
ob_cube_014 = bpy.data.objects.new('Cube.014', me_cube_014)
ob_cube_015 = bpy.data.objects.new('Cube.015', me_cube_015)
ob_plane_001 = bpy.data.objects.new('Plane.001', me_plane_001)
ob_cube_016 = bpy.data.objects.new('Cube.016', me_cube_016)
ob_cube_017 = bpy.data.objects.new('Cube.017', me_cube_017)
ob_cube_018 = bpy.data.objects.new('Cube.018', me_cube_018)
ob_cube_019 = bpy.data.objects.new('Cube.019', me_cube_019)
ob_cube_020 = bpy.data.objects.new('Cube.020', me_cube_020)
ob_plane_002 = bpy.data.objects.new('Plane.002', me_plane_002)
ob_cube_021 = bpy.data.objects.new('Cube.021', me_cube_021)
ob_cube_022 = bpy.data.objects.new('Cube.022', me_cube_022)
ob_cube_023 = bpy.data.objects.new('Cube.023', me_cube_023)
ob_cube_024 = bpy.data.objects.new('Cube.024', me_cube_024)
ob_cube_025 = bpy.data.objects.new('Cube.025', me_cube_025)
ob_plane_003 = bpy.data.objects.new('Plane.003', me_plane_003)

# ---- transforms, parenting, visibility, modifiers, constraints
ob_cube.location = (0.0, 0.0, 0.0)
ob_cube.scale = (1.5, 3.0, 1.0)
_m = ob_cube.modifiers.new('Mirror', 'MIRROR')
_m.merge_threshold = 0.033
ob_cube_001.location = (0.572, -1.9, 1.886)
ob_cube_001.scale = (0.3315, 0.3315, 0.6953)
ob_cube_002.location = (0.4879, 2.984, -1.904)
ob_cube_002.scale = (0.4, 0.07692, 0.7)
ob_cube_003.location = (0.9765, 3.008, -1.89)
ob_cube_003.rotation_euler = (0.0, 0.01745, 0.0)
ob_cube_003.scale = (0.1, 0.1, 0.7765)
ob_cube_004.location = (-0.007837, 3.008, -1.89)
ob_cube_004.rotation_euler = (0.0, -0.01745, 0.0)
ob_cube_004.scale = (0.1, 0.1, 0.7765)
ob_cube_005.location = (0.4935, 3.015, -1.154)
ob_cube_005.rotation_euler = (0.0, 1.571, 0.0)
ob_cube_005.scale = (0.1, 0.1, 0.6427)
ob_cube_006.location = (1.416, -0.7139, -1.595)
ob_cube_006.rotation_euler = (-1.629e-07, -0.1095, 0.0)
ob_cube_006.scale = (0.08539, 0.08547, 0.427)
ob_cube_006.color = (0.8, 0.8, 0.8, 1.0)
ob_cube_007.location = (1.416, 0.14, -1.595)
ob_cube_007.rotation_euler = (-1.629e-07, -0.1095, 0.0)
ob_cube_007.scale = (0.08539, 0.08547, 0.427)
ob_cube_007.color = (0.8, 0.8, 0.8, 1.0)
ob_cube_008.location = (1.416, -1.568, -1.595)
ob_cube_008.rotation_euler = (-1.629e-07, -0.1095, 0.0)
ob_cube_008.scale = (0.08539, 0.08547, 0.427)
ob_cube_008.color = (0.8, 0.8, 0.8, 1.0)
ob_cube_009.location = (1.399, -0.709, -1.167)
ob_cube_009.rotation_euler = (1.571, -0.1095, 0.0)
ob_cube_009.scale = (0.08539, 0.08547, 1.025)
ob_cube_009.color = (0.8, 0.8, 0.8, 1.0)
ob_cube_010.location = (1.493, -0.709, -2.016)
ob_cube_010.rotation_euler = (1.571, -0.1095, 0.0)
ob_cube_010.scale = (0.08539, 0.08547, 1.025)
ob_cube_010.color = (0.8, 0.8, 0.8, 1.0)
ob_plane.location = (1.416, -0.7139, -1.595)
ob_plane.rotation_euler = (-4.371e-08, 1.461, 0.0)
ob_plane.scale = (0.427, 0.8539, 0.427)
ob_plane.color = (0.8, 0.8, 0.8, 1.0)
ob_cube_011.location = (-1.383, 0.9395, -1.595)
ob_cube_011.rotation_euler = (-1.629e-07, -0.1095, 3.142)
ob_cube_011.scale = (0.08539, 0.08547, 0.427)
ob_cube_011.color = (0.8, 0.8, 0.8, 1.0)
ob_cube_012.location = (-1.383, 0.08561, -1.595)
ob_cube_012.rotation_euler = (-1.629e-07, -0.1095, 3.142)
ob_cube_012.scale = (0.08539, 0.08547, 0.427)
ob_cube_012.color = (0.8, 0.8, 0.8, 1.0)
ob_cube_013.location = (-1.383, 1.793, -1.595)
ob_cube_013.rotation_euler = (-1.629e-07, -0.1095, 3.142)
ob_cube_013.scale = (0.08539, 0.08547, 0.427)
ob_cube_013.color = (0.8, 0.8, 0.8, 1.0)
ob_cube_014.location = (-1.367, 0.9346, -1.167)
ob_cube_014.rotation_euler = (1.571, -0.1095, 3.142)
ob_cube_014.scale = (0.08539, 0.08547, 1.025)
ob_cube_014.color = (0.8, 0.8, 0.8, 1.0)
ob_cube_015.location = (-1.46, 0.9346, -2.016)
ob_cube_015.rotation_euler = (1.571, -0.1095, 3.142)
ob_cube_015.scale = (0.08539, 0.08547, 1.025)
ob_cube_015.color = (0.8, 0.8, 0.8, 1.0)
ob_plane_001.location = (-1.383, 0.9395, -1.595)
ob_plane_001.rotation_euler = (-4.371e-08, 1.461, 3.142)
ob_plane_001.scale = (0.427, 0.8539, 0.427)
ob_plane_001.color = (0.8, 0.8, 0.8, 1.0)
ob_cube_016.location = (-0.1419, 3.024, 0.01519)
ob_cube_016.rotation_euler = (-8.359e-08, -0.01202, 7.854)
ob_cube_016.scale = (0.08539, 0.08547, 0.427)
ob_cube_016.color = (0.8, 0.8, 0.8, 1.0)
ob_cube_017.location = (-0.9958, 3.024, 0.01519)
ob_cube_017.rotation_euler = (-8.359e-08, -0.01202, 7.854)
ob_cube_017.scale = (0.08539, 0.08547, 0.427)
ob_cube_017.color = (0.8, 0.8, 0.8, 1.0)
ob_cube_018.location = (0.712, 3.024, 0.01519)
ob_cube_018.rotation_euler = (-8.359e-08, -0.01202, 7.854)
ob_cube_018.scale = (0.08539, 0.08547, 0.427)
ob_cube_018.color = (0.8, 0.8, 0.8, 1.0)
ob_cube_019.location = (-0.1468, 3.049, 0.4425)
ob_cube_019.rotation_euler = (1.571, -0.01202, 7.854)
ob_cube_019.scale = (0.08539, 0.08547, 1.025)
ob_cube_019.color = (0.8, 0.8, 0.8, 1.0)
ob_cube_020.location = (-0.1468, 3.06, -0.4114)
ob_cube_020.rotation_euler = (1.571, -0.01202, 7.854)
ob_cube_020.scale = (0.08539, 0.08547, 1.025)
ob_cube_020.color = (0.8, 0.8, 0.8, 1.0)
ob_plane_002.location = (-0.1419, 3.024, 0.01519)
ob_plane_002.rotation_euler = (6.558e-06, 1.559, 7.854)
ob_plane_002.scale = (0.427, 0.8539, 0.427)
ob_plane_002.color = (0.8, 0.8, 0.8, 1.0)
ob_cube_021.location = (-1.437, -1.373, 0.07689)
ob_cube_021.rotation_euler = (1.108e-08, 0.08464, 9.425)
ob_cube_021.scale = (0.08539, 0.08547, 0.427)
ob_cube_021.color = (0.8, 0.8, 0.8, 1.0)
ob_cube_022.location = (-1.437, -2.227, 0.07689)
ob_cube_022.rotation_euler = (1.108e-08, 0.08464, 9.425)
ob_cube_022.scale = (0.08539, 0.08547, 0.427)
ob_cube_022.color = (0.8, 0.8, 0.8, 1.0)
ob_cube_023.location = (-1.437, -0.519, 0.07689)
ob_cube_023.rotation_euler = (1.108e-08, 0.08464, 9.425)
ob_cube_023.scale = (0.08539, 0.08547, 0.427)
ob_cube_023.color = (0.8, 0.8, 0.8, 1.0)
ob_cube_024.location = (-1.503, -1.378, 0.4997)
ob_cube_024.rotation_euler = (1.571, 0.08464, 9.425)
ob_cube_024.scale = (0.08539, 0.08547, 1.025)
ob_cube_024.color = (0.8, 0.8, 0.8, 1.0)
ob_cube_025.location = (-1.431, -1.378, -0.3511)
ob_cube_025.rotation_euler = (1.571, 0.08464, 9.425)
ob_cube_025.scale = (0.08539, 0.08547, 1.025)
ob_cube_025.color = (0.8, 0.8, 0.8, 1.0)
ob_plane_003.location = (-1.437, -1.373, 0.07689)
ob_plane_003.rotation_euler = (-2.178e-06, 1.655, 9.425)
ob_plane_003.scale = (0.427, 0.8539, 0.427)
ob_plane_003.color = (0.8, 0.8, 0.8, 1.0)

# ---- collection membership
col_collection.objects.link(ob_cube)
col_collection.objects.link(ob_cube_001)
col_collection.objects.link(ob_cube_002)
col_collection.objects.link(ob_cube_003)
col_collection.objects.link(ob_cube_004)
col_collection.objects.link(ob_cube_005)
col_collection.objects.link(ob_cube_006)
col_collection.objects.link(ob_cube_007)
col_collection.objects.link(ob_cube_008)
col_collection.objects.link(ob_cube_009)
col_collection.objects.link(ob_cube_010)
col_collection.objects.link(ob_plane)
col_collection.objects.link(ob_cube_011)
col_collection.objects.link(ob_cube_012)
col_collection.objects.link(ob_cube_013)
col_collection.objects.link(ob_cube_014)
col_collection.objects.link(ob_cube_015)
col_collection.objects.link(ob_plane_001)
col_collection.objects.link(ob_cube_016)
col_collection.objects.link(ob_cube_017)
col_collection.objects.link(ob_cube_018)
col_collection.objects.link(ob_cube_019)
col_collection.objects.link(ob_cube_020)
col_collection.objects.link(ob_plane_002)
col_collection.objects.link(ob_cube_021)
col_collection.objects.link(ob_cube_022)
col_collection.objects.link(ob_cube_023)
col_collection.objects.link(ob_cube_024)
col_collection.objects.link(ob_cube_025)
col_collection.objects.link(ob_plane_003)

# ---- scene / render settings (as saved in the file)
scene.frame_start = 1; scene.frame_end = 250; scene.frame_set(1)
scene.render.engine = 'BLENDER_EEVEE_NEXT'
scene.cycles.sampling_pattern = 'TABULATED_SOBOL'
scene.view_settings.view_transform = 'Filmic'
bpy.context.view_layer.update()

# ---- added for rendering (the .blend has no active camera and no usable light): camera, sun
cam_auto = bpy.data.cameras.new('AutoCamera')
cam_auto.lens = 50.0
cam_auto.sensor_width = 36.0
cam_auto.clip_end = 1000.0
ob_auto_camera = bpy.data.objects.new('AutoCamera', cam_auto)
scene.collection.objects.link(ob_auto_camera)
ob_auto_camera.location = (8.44275, -10.2648, 6.72297)
ob_auto_camera.rotation_euler = (1.09748, -7.21219e-08, 0.694738)
scene.camera = ob_auto_camera
light_auto_sun = bpy.data.lights.new('AutoSun', 'SUN')
light_auto_sun.energy = 3.0
light_auto_sun.angle = 0.0523599
ob_auto_sun = bpy.data.objects.new('AutoSun', light_auto_sun)
scene.collection.objects.link(ob_auto_sun)
ob_auto_sun.rotation_euler = (0.872665, 0.174533, 0.523599)
bpy.context.view_layer.update()
